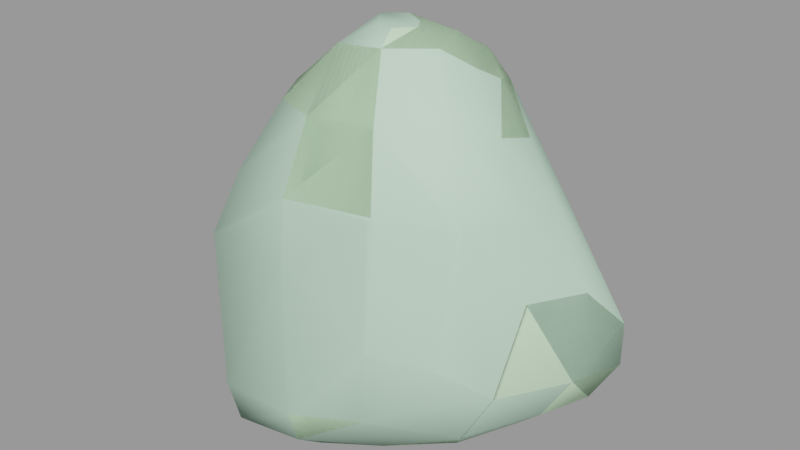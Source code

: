 # Source: boulder2_large.blend  (saved by Blender 2.93.21; exported with 4.5.12 LTS)
import bpy
from mathutils import Matrix  # noqa: F401  (used for matrix-valued properties, if any)

bpy.ops.wm.read_factory_settings(use_empty=True)
scene = bpy.context.scene
scene.name = 'boulder2_large.qc'

# ---- collections
col_boulder2_large = bpy.data.collections.new('boulder2_large'); scene.collection.children.link(col_boulder2_large)

# ---- materials (node trees are filled in below, after node groups)
mat_boulder2 = bpy.data.materials.new('boulder2')
mat_boulder2.use_transparent_shadow = False
mat_boulder2.diffuse_color = (0.6761, 0.9673, 0.6339, 1.0)
mat_phy = bpy.data.materials.new('  phy')
mat_phy.use_transparent_shadow = False
mat_phy.diffuse_color = (0.5882, 0.851, 0.6508, 1.0)

# ---- material node trees

# ---- meshes
me_boulder2 = bpy.data.meshes.new('boulder2')
me_boulder2.from_pydata([(52.08, 51.14, 24.47), (56.07, 30.92, 10.08), (44.72, 46.32, 9.418), (62.02, 8.711, 30.86), (64.99, 34.54, 25.57), (64.83, 35.01, 41.22), (52.24, 46.84, 40.7), (24.51, 51.79, 25.13), (54.03, -9.082, 64.95), (44.11, -29.34, 70.68), (41.15, -36.38, 49.15), (51.25, -20.4, 35.19), (59.65, 17.26, 59.35), (47.49, 38.67, 61.43), (23.81, 44.5, 42.54), (-2.532, 48.77, 25.37), (22.94, 48.48, 10.65), (-1.98, 45.54, 10.85), (19.22, 36.06, -0.1883), (-0.03483, 36.48, 2.35), (13.61, 10.88, -1.684), (-13.75, 26.17, -0.8861), (-8.293, -13.63, -1.723), (-29.86, 7.967, -0.648), (39.87, 22.58, 1.071), (35.28, 35.98, 0.9917), (11.32, -26.06, 0.7785), (-6.946, -37.23, -0.2543), (-35.55, -12.53, -1.22), (-30.52, -27.48, 0.08448), (-24.53, -41.75, -0.6301), (51.52, 7.653, 13.65), (41.74, 7.849, 5.139), (29.42, -8.769, 0.7398), (38.82, -19.82, 13.59), (16.04, -35.83, 12.36), (-4.648, -50.11, 9.966), (-29.03, -52.82, 8.632), (-43.33, -35.67, 9.549), (-47.38, -15.09, 8.326), (-46.67, 6.746, 10.39), (-42.37, 24.65, 8.802), (-26.41, 44.51, 7.667), (-22.63, 51.61, 25.75), (-4.413, 42.09, 43.98), (22.06, 38.69, 61.06), (40.02, 31.03, 84.27), (49.79, 13.4, 86.6), (49.44, -7.028, 90.71), (-4.319, 38.42, 61.17), (-25.72, 51.43, 44.92), (18.88, 33.69, 79.86), (-4.738, 34.85, 76.72), (-29.18, 43.11, 77.79), (-29.3, 47.38, 61.58), (-41.76, 54.32, 47.06), (-39.57, 52.56, 27.32), (34.3, -22.49, 119.2), (26.9, -1.239, 131.5), (20.82, -10.74, 138.4), (40.01, -5.618, 114.2), (42.99, -27.77, 95.17), (39.67, 10.19, 109.3), (31.69, 22.6, 105.2), (15.33, 29.61, 100.8), (-4.214, 30.2, 96.0), (-25.32, 34.81, 96.66), (-48.99, 29.76, 78.6), (-50.03, 31.67, 64.31), (-57.36, 5.825, 64.48), (-68.19, 9.412, 46.57), (-42.55, 23.17, 97.39), (-17.77, 22.81, 118.9), (-60.41, 36.61, 48.64), (-57.19, 34.46, 27.83), (-61.91, 9.526, 27.21), (-66.62, -18.19, 42.64), (-56.04, -18.95, 25.2), (-41.26, -32.74, 33.53), (-45.86, -38.67, 23.76), (-61.28, -13.37, 59.69), (-52.42, -37.27, 50.1), (-22.32, -45.14, 38.55), (-28.96, -57.52, 25.63), (-52.97, 2.668, 78.31), (-55.32, -25.98, 73.12), (-45.84, -0.7107, 96.53), (-43.36, -24.35, 96.37), (-34.74, -52.92, 77.52), (-28.92, -53.28, 57.2), (-29.52, -45.09, 98.09), (-20.19, -34.39, 120.3), (-29.39, 10.18, 118.4), (-35.32, -3.34, 113.9), (-31.25, -17.07, 119.1), (-6.605, -24.2, 137.8), (-15.23, -4.721, 135.7), (-0.5907, -12.51, 142.8), (-5.075, -6.156, 143.3), (0.63, 0.3313, 142.7), (-2.626, 12.47, 137.0), (-3.109, 23.75, 118.0), (15.98, 3.195, 139.7), (7.95, -3.555, 142.5), (9.726, 19.35, 131.4), (12.15, 23.99, 120.0), (20.34, 14.31, 132.5), (25.16, 19.23, 122.6), (28.52, 9.657, 125.6), (23.95, -45.85, 75.55), (22.56, -43.5, 97.43), (-3.196, -54.76, 77.88), (-3.598, -52.16, 98.73), (-3.201, -41.41, 121.1), (10.04, -23.8, 139.5), (6.068, -14.79, 142.6), (11.65, -9.235, 142.7), (18.18, -36.97, 121.3), (-0.6669, -54.58, 58.42), (35.1, -34.05, 32.38), (19.35, -46.16, 26.12), (-1.977, -56.42, 24.99), (-0.6552, -47.67, 39.27), (23.84, -49.01, 54.62), (19.26, -44.08, 38.11)], [], [(0, 1, 2), (3, 4, 5), (4, 6, 5), (4, 0, 6), (6, 0, 7), (2, 7, 0), (8, 9, 10), (8, 10, 11), (3, 8, 11), (3, 12, 8), (3, 5, 12), (5, 13, 12), (5, 6, 13), (14, 13, 6), (6, 7, 14), (14, 7, 15), (16, 15, 7), (16, 17, 15), (18, 17, 16), (18, 19, 17), (19, 18, 20), (19, 20, 21), (22, 21, 20), (22, 23, 21), (17, 19, 21), (18, 24, 20), (18, 25, 24), (25, 18, 16), (20, 26, 22), (27, 22, 26), (22, 28, 23), (22, 29, 28), (27, 29, 22), (27, 30, 29), (2, 16, 7), (25, 16, 2), (1, 25, 2), (1, 24, 25), (31, 24, 1), (31, 32, 24), (32, 20, 24), (32, 33, 20), (20, 33, 26), (26, 33, 34), (26, 34, 35), (27, 26, 35), (27, 35, 36), (30, 27, 36), (30, 36, 37), (38, 30, 37), (38, 29, 30), (39, 29, 38), (34, 32, 31), (34, 33, 32), (39, 28, 29), (28, 39, 40), (28, 40, 23), (41, 23, 40), (21, 23, 41), (21, 41, 42), (17, 21, 42), (43, 17, 42), (43, 15, 17), (44, 15, 43), (14, 15, 44), (44, 45, 14), (14, 45, 13), (45, 46, 13), (46, 12, 13), (46, 47, 12), (47, 8, 12), (47, 48, 8), (44, 49, 45), (50, 49, 44), (44, 43, 50), (45, 51, 46), (49, 51, 45), (49, 52, 51), (53, 52, 49), (53, 49, 54), (50, 54, 49), (55, 54, 50), (56, 55, 50), (56, 50, 43), (43, 42, 56), (57, 58, 59), (57, 60, 58), (60, 57, 61), (60, 61, 48), (62, 60, 48), (62, 48, 47), (63, 62, 47), (63, 47, 46), (46, 64, 63), (46, 51, 64), (65, 64, 51), (65, 51, 52), (66, 65, 52), (66, 52, 53), (67, 66, 53), (68, 67, 53), (69, 67, 68), (68, 70, 69), (67, 71, 66), (72, 65, 66), (68, 54, 55), (68, 53, 54), (68, 55, 73), (68, 73, 70), (74, 70, 73), (74, 75, 70), (75, 76, 70), (75, 77, 76), (76, 77, 78), (78, 77, 79), (80, 69, 70), (80, 70, 76), (80, 76, 81), (76, 78, 81), (81, 78, 82), (82, 78, 79), (82, 79, 83), (79, 37, 83), (79, 38, 37), (38, 79, 77), (38, 77, 39), (40, 39, 77), (40, 77, 75), (41, 40, 75), (41, 75, 74), (56, 41, 74), (74, 55, 56), (74, 73, 55), (56, 42, 41), (84, 80, 85), (80, 81, 85), (84, 69, 80), (69, 84, 67), (84, 71, 67), (84, 86, 71), (87, 86, 84), (87, 84, 85), (88, 87, 85), (81, 88, 85), (81, 89, 88), (81, 82, 89), (87, 90, 91), (88, 90, 87), (71, 72, 66), (71, 92, 72), (86, 92, 71), (86, 93, 92), (87, 93, 86), (87, 94, 93), (87, 91, 94), (95, 94, 91), (95, 96, 94), (97, 96, 95), (97, 98, 96), (99, 98, 97), (96, 98, 99), (96, 99, 100), (96, 100, 72), (72, 100, 101), (72, 101, 65), (101, 64, 65), (96, 72, 92), (92, 94, 96), (92, 93, 94), (99, 102, 100), (99, 103, 102), (99, 97, 103), (102, 104, 100), (104, 101, 100), (104, 105, 101), (106, 105, 104), (106, 107, 105), (102, 106, 104), (107, 106, 108), (101, 105, 64), (105, 63, 64), (105, 107, 63), (107, 62, 63), (107, 108, 62), (60, 62, 108), (60, 108, 58), (58, 108, 106), (58, 106, 102), (48, 9, 8), (48, 61, 9), (61, 109, 9), (61, 110, 109), (110, 111, 109), (110, 112, 111), (111, 112, 90), (112, 91, 90), (112, 113, 91), (113, 95, 91), (114, 95, 113), (114, 97, 95), (114, 115, 97), (115, 103, 97), (115, 116, 103), (102, 103, 116), (102, 116, 59), (58, 102, 59), (116, 115, 114), (116, 114, 59), (59, 114, 117), (114, 113, 117), (112, 117, 113), (112, 110, 117), (57, 117, 110), (57, 110, 61), (59, 117, 57), (89, 111, 88), (111, 90, 88), (82, 118, 89), (89, 118, 111), (118, 109, 111), (0, 4, 1), (3, 1, 4), (3, 31, 1), (31, 3, 11), (31, 11, 34), (119, 34, 11), (119, 35, 34), (119, 120, 35), (120, 36, 35), (120, 121, 36), (83, 36, 121), (121, 82, 83), (121, 122, 82), (82, 122, 118), (122, 123, 118), (118, 123, 109), (9, 109, 123), (9, 123, 10), (11, 10, 119), (10, 124, 119), (10, 123, 124), (122, 124, 123), (120, 124, 122), (120, 122, 121), (120, 119, 124), (83, 37, 36)])
me_boulder2.polygons.foreach_set('use_smooth', [True] * 246)
_uv = me_boulder2.uv_layers.new(name='UVMap')
_uv.uv.foreach_set('vector', [0.6199, 0.1381, 0.5738, 0.09323, 0.6228, 0.09358, 0.5128, 0.1344, 0.5713, 0.1354, 0.5657, 0.1676, 0.5713, 0.1354, 0.6039, 0.1791, 0.5657, 0.1676, 0.5713, 0.1354, 0.6199, 0.1381, 0.6039, 0.1791, 0.6039, 0.1791, 0.6199, 0.1381, 0.6891, 0.1983, 0.6808, 0.1295, 0.6891, 0.1983, 0.6199, 0.1381, 0.4546, 0.2046, 0.4007, 0.209, 0.391, 0.1565, 0.4546, 0.2046, 0.391, 0.1565, 0.4397, 0.1313, 0.5128, 0.1344, 0.4546, 0.2046, 0.4397, 0.1313, 0.5128, 0.1344, 0.5195, 0.2033, 0.4546, 0.2046, 0.5128, 0.1344, 0.5657, 0.1676, 0.5195, 0.2033, 0.5657, 0.1676, 0.5743, 0.2301, 0.5195, 0.2033, 0.5657, 0.1676, 0.6039, 0.1791, 0.5743, 0.2301, 0.6562, 0.2359, 0.5743, 0.2301, 0.6039, 0.1791, 0.6039, 0.1791, 0.6891, 0.1983, 0.6562, 0.2359, 0.6562, 0.2359, 0.6891, 0.1983, 0.7407, 0.25, 0.7196, 0.1732, 0.7407, 0.25, 0.6891, 0.1983, 0.7196, 0.1732, 0.7674, 0.2198, 0.7407, 0.25, 0.7507, 0.1561, 0.7674, 0.2198, 0.7196, 0.1732, 0.7507, 0.1561, 0.7844, 0.1919, 0.7674, 0.2198, 0.7844, 0.1919, 0.7507, 0.1561, 0.8046, 0.1204, 0.7844, 0.1919, 0.8046, 0.1204, 0.829, 0.1958, 0.8872, 0.1132, 0.829, 0.1958, 0.8046, 0.1204, 0.8872, 0.1132, 0.8904, 0.1895, 0.829, 0.1958, 0.7674, 0.2198, 0.7844, 0.1919, 0.829, 0.1958, 0.7507, 0.1561, 0.736, 0.09666, 0.8046, 0.1204, 0.7507, 0.1561, 0.7218, 0.1287, 0.736, 0.09666, 0.7218, 0.1287, 0.7507, 0.1561, 0.7196, 0.1732, 0.8046, 0.1204, 0.8727, 0.05651, 0.8872, 0.1132, 0.9248, 0.06853, 0.8872, 0.1132, 0.8727, 0.05651, 0.8872, 0.1132, 0.9347, 0.1607, 0.8904, 0.1895, 0.8872, 0.1132, 0.9512, 0.1255, 0.9347, 0.1607, 0.9248, 0.06853, 0.9512, 0.1255, 0.8872, 0.1132, 0.9248, 0.06853, 0.9623, 0.09011, 0.9512, 0.1255, 0.6808, 0.1295, 0.7196, 0.1732, 0.6891, 0.1983, 0.7218, 0.1287, 0.7196, 0.1732, 0.6808, 0.1295, 0.6859, 0.08063, 0.7218, 0.1287, 0.6808, 0.1295, 0.6859, 0.08063, 0.736, 0.09666, 0.7218, 0.1287, 0.7338, 0.03797, 0.736, 0.09666, 0.6859, 0.08063, 0.7338, 0.03797, 0.7565, 0.06359, 0.736, 0.09666, 0.7565, 0.06359, 0.8046, 0.1204, 0.736, 0.09666, 0.7565, 0.06359, 0.8099, 0.05747, 0.8046, 0.1204, 0.8046, 0.1204, 0.8099, 0.05747, 0.8727, 0.05651, 0.8727, 0.05651, 0.8099, 0.05747, 0.8086, 0.007884, 0.8727, 0.05651, 0.8086, 0.007884, 0.882, 0.01668, 0.9248, 0.06853, 0.8727, 0.05651, 0.882, 0.01668, 0.9248, 0.06853, 0.882, 0.01668, 0.9468, 0.03264, 0.9623, 0.09011, 0.9248, 0.06853, 0.9468, 0.03264, 0.9623, 0.09011, 0.9468, 0.03264, 0.996, 0.07419, 0.9967, 0.133, 0.9623, 0.09011, 0.996, 0.07419, 0.9967, 0.133, 0.9512, 0.1255, 0.9623, 0.09011, 0.9681, 0.1809, 0.9512, 0.1255, 0.9967, 0.133, 0.8086, 0.007884, 0.7565, 0.06359, 0.7338, 0.03797, 0.8086, 0.007884, 0.8099, 0.05747, 0.7565, 0.06359, 0.9681, 0.1809, 0.9347, 0.1607, 0.9512, 0.1255, 0.9347, 0.1607, 0.9681, 0.1809, 0.9293, 0.2239, 0.9347, 0.1607, 0.9293, 0.2239, 0.8904, 0.1895, 0.8869, 0.2483, 0.8904, 0.1895, 0.9293, 0.2239, 0.829, 0.1958, 0.8904, 0.1895, 0.8869, 0.2483, 0.829, 0.1958, 0.8869, 0.2483, 0.822, 0.2558, 0.7674, 0.2198, 0.829, 0.1958, 0.822, 0.2558, 0.7804, 0.2885, 0.7674, 0.2198, 0.822, 0.2558, 0.7804, 0.2885, 0.7407, 0.25, 0.7674, 0.2198, 0.707, 0.292, 0.7407, 0.25, 0.7804, 0.2885, 0.6562, 0.2359, 0.7407, 0.25, 0.707, 0.292, 0.707, 0.292, 0.6237, 0.2767, 0.6562, 0.2359, 0.6562, 0.2359, 0.6237, 0.2767, 0.5743, 0.2301, 0.6237, 0.2767, 0.5421, 0.2868, 0.5743, 0.2301, 0.5421, 0.2868, 0.5195, 0.2033, 0.5743, 0.2301, 0.5421, 0.2868, 0.4935, 0.2695, 0.5195, 0.2033, 0.4935, 0.2695, 0.4546, 0.2046, 0.5195, 0.2033, 0.4935, 0.2695, 0.4439, 0.265, 0.4546, 0.2046, 0.707, 0.292, 0.6743, 0.326, 0.6237, 0.2767, 0.7535, 0.3328, 0.6743, 0.326, 0.707, 0.292, 0.707, 0.292, 0.7804, 0.2885, 0.7535, 0.3328, 0.6237, 0.2767, 0.5937, 0.3202, 0.5421, 0.2868, 0.6743, 0.326, 0.5937, 0.3202, 0.6237, 0.2767, 0.6743, 0.326, 0.6455, 0.3577, 0.5937, 0.3202, 0.6969, 0.4037, 0.6455, 0.3577, 0.6743, 0.326, 0.6969, 0.4037, 0.6743, 0.326, 0.7283, 0.3719, 0.7535, 0.3328, 0.7283, 0.3719, 0.6743, 0.326, 0.7821, 0.3656, 0.7283, 0.3719, 0.7535, 0.3328, 0.8117, 0.3215, 0.7821, 0.3656, 0.7535, 0.3328, 0.8117, 0.3215, 0.7535, 0.3328, 0.7804, 0.2885, 0.7804, 0.2885, 0.822, 0.2558, 0.8117, 0.3215, 0.3848, 0.3208, 0.413, 0.3751, 0.3801, 0.3828, 0.3848, 0.3208, 0.4269, 0.3219, 0.413, 0.3751, 0.4269, 0.3219, 0.3848, 0.3208, 0.3943, 0.264, 0.4269, 0.3219, 0.3943, 0.264, 0.4439, 0.265, 0.4671, 0.3263, 0.4269, 0.3219, 0.4439, 0.265, 0.4671, 0.3263, 0.4439, 0.265, 0.4935, 0.2695, 0.505, 0.3399, 0.4671, 0.3263, 0.4935, 0.2695, 0.505, 0.3399, 0.4935, 0.2695, 0.5421, 0.2868, 0.5421, 0.2868, 0.5616, 0.368, 0.505, 0.3399, 0.5421, 0.2868, 0.5937, 0.3202, 0.5616, 0.368, 0.6077, 0.3951, 0.5616, 0.368, 0.5937, 0.3202, 0.6077, 0.3951, 0.5937, 0.3202, 0.6455, 0.3577, 0.6502, 0.4342, 0.6077, 0.3951, 0.6455, 0.3577, 0.6502, 0.4342, 0.6455, 0.3577, 0.6969, 0.4037, 0.7098, 0.46, 0.6502, 0.4342, 0.6969, 0.4037, 0.743, 0.4549, 0.7098, 0.46, 0.6969, 0.4037, 0.7411, 0.5156, 0.7098, 0.46, 0.743, 0.4549, 0.743, 0.4549, 0.7851, 0.5144, 0.7411, 0.5156, 0.7098, 0.46, 0.6637, 0.4713, 0.6502, 0.4342, 0.5878, 0.4662, 0.6077, 0.3951, 0.6502, 0.4342, 0.743, 0.4549, 0.7392, 0.3898, 0.7916, 0.3996, 0.743, 0.4549, 0.6969, 0.4037, 0.7392, 0.3898, 0.743, 0.4549, 0.7916, 0.3996, 0.7853, 0.4578, 0.743, 0.4549, 0.7853, 0.4578, 0.7851, 0.5144, 0.8289, 0.4631, 0.7851, 0.5144, 0.7853, 0.4578, 0.8289, 0.4631, 0.8267, 0.5167, 0.7851, 0.5144, 0.8267, 0.5167, 0.7875, 0.5687, 0.7851, 0.5144, 0.8267, 0.5167, 0.8296, 0.5824, 0.7875, 0.5687, 0.7875, 0.5687, 0.8296, 0.5824, 0.809, 0.6317, 0.809, 0.6317, 0.8296, 0.5824, 0.8383, 0.6346, 0.7514, 0.5578, 0.7411, 0.5156, 0.7851, 0.5144, 0.7514, 0.5578, 0.7851, 0.5144, 0.7875, 0.5687, 0.7514, 0.5578, 0.7875, 0.5687, 0.7654, 0.6146, 0.7875, 0.5687, 0.809, 0.6317, 0.7654, 0.6146, 0.7654, 0.6146, 0.809, 0.6317, 0.7926, 0.6855, 0.7926, 0.6855, 0.809, 0.6317, 0.8383, 0.6346, 0.7926, 0.6855, 0.8383, 0.6346, 0.8382, 0.6951, 0.8383, 0.6346, 0.8796, 0.6833, 0.8382, 0.6951, 0.8383, 0.6346, 0.8732, 0.6292, 0.8796, 0.6833, 0.8732, 0.6292, 0.8383, 0.6346, 0.8296, 0.5824, 0.8732, 0.6292, 0.8296, 0.5824, 0.8768, 0.578, 0.8787, 0.5243, 0.8768, 0.578, 0.8296, 0.5824, 0.8787, 0.5243, 0.8296, 0.5824, 0.8267, 0.5167, 0.8874, 0.4786, 0.8787, 0.5243, 0.8267, 0.5167, 0.8874, 0.4786, 0.8267, 0.5167, 0.8289, 0.4631, 0.843, 0.4059, 0.8874, 0.4786, 0.8289, 0.4631, 0.8289, 0.4631, 0.7916, 0.3996, 0.843, 0.4059, 0.8289, 0.4631, 0.7853, 0.4578, 0.7916, 0.3996, 0.843, 0.4059, 0.9072, 0.4163, 0.8874, 0.4786, 0.7088, 0.5207, 0.7514, 0.5578, 0.719, 0.5834, 0.7514, 0.5578, 0.7654, 0.6146, 0.719, 0.5834, 0.7088, 0.5207, 0.7411, 0.5156, 0.7514, 0.5578, 0.7411, 0.5156, 0.7088, 0.5207, 0.7098, 0.46, 0.7088, 0.5207, 0.6637, 0.4713, 0.7098, 0.46, 0.7088, 0.5207, 0.6644, 0.526, 0.6637, 0.4713, 0.6604, 0.5803, 0.6644, 0.526, 0.7088, 0.5207, 0.6604, 0.5803, 0.7088, 0.5207, 0.719, 0.5834, 0.6933, 0.6574, 0.6604, 0.5803, 0.719, 0.5834, 0.7654, 0.6146, 0.6933, 0.6574, 0.719, 0.5834, 0.7654, 0.6146, 0.741, 0.6773, 0.6933, 0.6574, 0.7654, 0.6146, 0.7926, 0.6855, 0.741, 0.6773, 0.6604, 0.5803, 0.6409, 0.637, 0.5798, 0.6084, 0.6933, 0.6574, 0.6409, 0.637, 0.6604, 0.5803, 0.6637, 0.4713, 0.5878, 0.4662, 0.6502, 0.4342, 0.6637, 0.4713, 0.6015, 0.4954, 0.5878, 0.4662, 0.6644, 0.526, 0.6015, 0.4954, 0.6637, 0.4713, 0.6644, 0.526, 0.6168, 0.5295, 0.6015, 0.4954, 0.6604, 0.5803, 0.6168, 0.5295, 0.6644, 0.526, 0.6604, 0.5803, 0.5998, 0.5615, 0.6168, 0.5295, 0.6604, 0.5803, 0.5798, 0.6084, 0.5998, 0.5615, 0.5218, 0.5804, 0.5998, 0.5615, 0.5798, 0.6084, 0.5218, 0.5804, 0.5433, 0.5298, 0.5998, 0.5615, 0.5002, 0.5484, 0.5433, 0.5298, 0.5218, 0.5804, 0.5002, 0.5484, 0.5113, 0.5318, 0.5433, 0.5298, 0.5007, 0.5128, 0.5113, 0.5318, 0.5002, 0.5484, 0.5433, 0.5298, 0.5113, 0.5318, 0.5007, 0.5128, 0.5433, 0.5298, 0.5007, 0.5128, 0.5204, 0.4768, 0.5433, 0.5298, 0.5204, 0.4768, 0.5878, 0.4662, 0.5878, 0.4662, 0.5204, 0.4768, 0.5626, 0.4365, 0.5878, 0.4662, 0.5626, 0.4365, 0.6077, 0.3951, 0.5626, 0.4365, 0.5616, 0.368, 0.6077, 0.3951, 0.5433, 0.5298, 0.5878, 0.4662, 0.6015, 0.4954, 0.6015, 0.4954, 0.5998, 0.5615, 0.5433, 0.5298, 0.6015, 0.4954, 0.6168, 0.5295, 0.5998, 0.5615, 0.5007, 0.5128, 0.4619, 0.4939, 0.5204, 0.4768, 0.5007, 0.5128, 0.479, 0.5192, 0.4619, 0.4939, 0.5007, 0.5128, 0.5002, 0.5484, 0.479, 0.5192, 0.4682, 0.4577, 0.5136, 0.4381, 0.5204, 0.4768, 0.5136, 0.4381, 0.5626, 0.4365, 0.5204, 0.4768, 0.5136, 0.4381, 0.531, 0.4116, 0.5626, 0.4365, 0.4862, 0.4251, 0.531, 0.4116, 0.5136, 0.4381, 0.4862, 0.4251, 0.4747, 0.3842, 0.531, 0.4116, 0.4682, 0.4577, 0.4862, 0.4251, 0.5136, 0.4381, 0.4747, 0.3842, 0.447, 0.408, 0.4467, 0.3744, 0.5626, 0.4365, 0.531, 0.4116, 0.5616, 0.368, 0.531, 0.4116, 0.505, 0.3399, 0.5616, 0.368, 0.531, 0.4116, 0.4747, 0.3842, 0.505, 0.3399, 0.4747, 0.3842, 0.4671, 0.3263, 0.505, 0.3399, 0.4747, 0.3842, 0.4467, 0.3744, 0.4671, 0.3263, 0.4269, 0.3219, 0.4671, 0.3263, 0.4467, 0.3744, 0.4269, 0.3219, 0.4467, 0.3744, 0.413, 0.3751, 0.413, 0.3751, 0.4467, 0.3744, 0.447, 0.408, 0.413, 0.3751, 0.447, 0.408, 0.4054, 0.4151, 0.4439, 0.265, 0.4007, 0.209, 0.4546, 0.2046, 0.4439, 0.265, 0.3943, 0.264, 0.4007, 0.209, 0.3943, 0.264, 0.3388, 0.214, 0.4007, 0.209, 0.3943, 0.264, 0.3368, 0.2655, 0.3388, 0.214, 0.3368, 0.2655, 0.2685, 0.2191, 0.3388, 0.214, 0.3368, 0.2655, 0.2723, 0.2713, 0.2685, 0.2191, 0.2685, 0.2191, 0.2723, 0.2713, 0.2031, 0.285, 0.2723, 0.2713, 0.2401, 0.3498, 0.2031, 0.285, 0.2723, 0.2713, 0.2851, 0.3308, 0.2401, 0.3498, 0.2851, 0.3308, 0.2954, 0.3949, 0.2401, 0.3498, 0.3383, 0.3795, 0.2954, 0.3949, 0.2851, 0.3308, 0.3383, 0.3795, 0.3315, 0.4235, 0.2954, 0.3949, 0.3383, 0.3795, 0.3439, 0.4059, 0.3315, 0.4235, 0.3439, 0.4059, 0.3728, 0.425, 0.3315, 0.4235, 0.3439, 0.4059, 0.366, 0.4064, 0.3728, 0.425, 0.4054, 0.4151, 0.3728, 0.425, 0.366, 0.4064, 0.4054, 0.4151, 0.366, 0.4064, 0.3801, 0.3828, 0.413, 0.3751, 0.4054, 0.4151, 0.3801, 0.3828, 0.366, 0.4064, 0.3439, 0.4059, 0.3383, 0.3795, 0.366, 0.4064, 0.3383, 0.3795, 0.3801, 0.3828, 0.3801, 0.3828, 0.3383, 0.3795, 0.3361, 0.3228, 0.3383, 0.3795, 0.2851, 0.3308, 0.3361, 0.3228, 0.2723, 0.2713, 0.3361, 0.3228, 0.2851, 0.3308, 0.2723, 0.2713, 0.3368, 0.2655, 0.3361, 0.3228, 0.3848, 0.3208, 0.3361, 0.3228, 0.3368, 0.2655, 0.3848, 0.3208, 0.3368, 0.2655, 0.3943, 0.264, 0.3801, 0.3828, 0.3361, 0.3228, 0.3848, 0.3208, 0.1964, 0.1644, 0.2685, 0.2191, 0.183, 0.2239, 0.2685, 0.2191, 0.2031, 0.285, 0.183, 0.2239, 0.2135, 0.1198, 0.2753, 0.1685, 0.1964, 0.1644, 0.1964, 0.1644, 0.2753, 0.1685, 0.2685, 0.2191, 0.2753, 0.1685, 0.3388, 0.214, 0.2685, 0.2191, 0.6199, 0.1381, 0.5713, 0.1354, 0.5738, 0.09323, 0.5128, 0.1344, 0.5738, 0.09323, 0.5713, 0.1354, 0.5128, 0.1344, 0.5136, 0.08569, 0.5738, 0.09323, 0.5136, 0.08569, 0.5128, 0.1344, 0.4397, 0.1313, 0.5136, 0.08569, 0.4397, 0.1313, 0.4372, 0.06873, 0.3908, 0.1121, 0.4372, 0.06873, 0.4397, 0.1313, 0.3908, 0.1121, 0.3534, 0.04092, 0.4372, 0.06873, 0.3908, 0.1121, 0.3374, 0.0867, 0.3534, 0.04092, 0.3374, 0.0867, 0.2809, 0.02637, 0.3534, 0.04092, 0.3374, 0.0867, 0.2753, 0.07321, 0.2809, 0.02637, 0.1974, 0.06273, 0.2809, 0.02637, 0.2753, 0.07321, 0.2753, 0.07321, 0.2135, 0.1198, 0.1974, 0.06273, 0.2753, 0.07321, 0.2787, 0.1207, 0.2135, 0.1198, 0.2135, 0.1198, 0.2787, 0.1207, 0.2753, 0.1685, 0.2787, 0.1207, 0.3392, 0.1634, 0.2753, 0.1685, 0.2753, 0.1685, 0.3392, 0.1634, 0.3388, 0.214, 0.4007, 0.209, 0.3388, 0.214, 0.3392, 0.1634, 0.4007, 0.209, 0.3392, 0.1634, 0.391, 0.1565, 0.4397, 0.1313, 0.391, 0.1565, 0.3908, 0.1121, 0.391, 0.1565, 0.3364, 0.1196, 0.3908, 0.1121, 0.391, 0.1565, 0.3392, 0.1634, 0.3364, 0.1196, 0.2787, 0.1207, 0.3364, 0.1196, 0.3392, 0.1634, 0.3374, 0.0867, 0.3364, 0.1196, 0.2787, 0.1207, 0.3374, 0.0867, 0.2787, 0.1207, 0.2753, 0.07321, 0.3374, 0.0867, 0.3908, 0.1121, 0.3364, 0.1196, 0.1974, 0.06273, 0.2072, 0.008249, 0.2809, 0.02637])
me_boulder2.materials.append(mat_boulder2)
me_boulder2.use_remesh_fix_poles = True
me_boulder2.use_remesh_preserve_attributes = False
me_boulder2.update()
me_boulder2.normals_split_custom_set([tuple(v) for v in zip(*[iter([0.3969, 0.9085, -0.1311, 0.6999, 0.0985, -0.7074, 0.3276, 0.6557, -0.6802, 0.9401, -0.2775, -0.1982, 0.9358, 0.2537, -0.2447, 0.9007, 0.3515, 0.2551, 0.9358, 0.2537, -0.2447, 0.379, 0.8476, 0.3715, 0.9007, 0.3515, 0.2551, 0.9358, 0.2537, -0.2447, 0.3969, 0.9085, -0.1311, 0.379, 0.8476, 0.3715, 0.379, 0.8476, 0.3715, 0.3969, 0.9085, -0.1311, -0.05533, 0.9972, 0.05107, 0.3276, 0.6557, -0.6802, -0.05533, 0.9972, 0.05107, 0.3969, 0.9085, -0.1311, 0.9268, -0.3374, 0.165, 0.7852, -0.6048, 0.1333, 0.6837, -0.7239, -0.0928, 0.9268, -0.3374, 0.165, 0.6837, -0.7239, -0.0928, 0.8168, -0.5337, -0.2189, 0.9401, -0.2775, -0.1982, 0.9268, -0.3374, 0.165, 0.8168, -0.5337, -0.2189, 0.9401, -0.2775, -0.1982, 0.9484, 0.03376, 0.3152, 0.9268, -0.3374, 0.165, 0.9401, -0.2775, -0.1982, 0.9007, 0.3515, 0.2551, 0.9484, 0.03376, 0.3152, 0.9007, 0.3515, 0.2551, 0.4298, 0.7685, 0.474, 0.9484, 0.03376, 0.3152, 0.9007, 0.3515, 0.2551, 0.379, 0.8476, 0.3715, 0.4298, 0.7685, 0.474, -0.05914, 0.9382, 0.3411, 0.4298, 0.7685, 0.474, 0.379, 0.8476, 0.3715, 0.379, 0.8476, 0.3715, -0.05533, 0.9972, 0.05107, -0.05914, 0.9382, 0.3411, -0.05914, 0.9382, 0.3411, -0.05533, 0.9972, 0.05107, 0.06312, 0.997, -0.04577, -0.04275, 0.8432, -0.5359, 0.06312, 0.997, -0.04577, -0.05533, 0.9972, 0.05107, -0.04275, 0.8432, -0.5359, -0.02468, 0.8114, -0.5839, 0.06312, 0.997, -0.04577, 0.0265, 0.4009, -0.9158, -0.02468, 0.8114, -0.5839, -0.04275, 0.8432, -0.5359, 0.0265, 0.4009, -0.9158, 0.03122, 0.4593, -0.8877, -0.02468, 0.8114, -0.5839, 0.03122, 0.4593, -0.8877, 0.0265, 0.4009, -0.9158, 0.08839, -0.01048, -0.996, 0.03122, 0.4593, -0.8877, 0.08839, -0.01048, -0.996, -0.04283, 0.2309, -0.972, 0.01916, -0.02831, -0.9994, -0.04283, 0.2309, -0.972, 0.08839, -0.01048, -0.996, 0.01916, -0.02831, -0.9994, -0.3026, 0.102, -0.9477, -0.04283, 0.2309, -0.972, -0.02468, 0.8114, -0.5839, 0.03122, 0.4593, -0.8877, -0.04283, 0.2309, -0.972, 0.0265, 0.4009, -0.9158, 0.339, -0.03636, -0.9401, 0.08839, -0.01048, -0.996, 0.0265, 0.4009, -0.9158, 0.1917, 0.3341, -0.9229, 0.339, -0.03636, -0.9401, 0.1917, 0.3341, -0.9229, 0.0265, 0.4009, -0.9158, -0.04275, 0.8432, -0.5359, 0.08839, -0.01048, -0.996, 0.2806, -0.3244, -0.9033, 0.01916, -0.02831, -0.9994, 0.1603, -0.3451, -0.9248, 0.01916, -0.02831, -0.9994, 0.2806, -0.3244, -0.9033, 0.01916, -0.02831, -0.9994, -0.3793, 0.01923, -0.9251, -0.3026, 0.102, -0.9477, 0.01916, -0.02831, -0.9994, -0.2936, -0.1554, -0.9432, -0.3793, 0.01923, -0.9251, 0.1603, -0.3451, -0.9248, -0.2936, -0.1554, -0.9432, 0.01916, -0.02831, -0.9994, 0.1603, -0.3451, -0.9248, -0.1663, -0.4101, -0.8967, -0.2936, -0.1554, -0.9432, 0.3276, 0.6557, -0.6802, -0.04275, 0.8432, -0.5359, -0.05533, 0.9972, 0.05107, 0.1917, 0.3341, -0.9229, -0.04275, 0.8432, -0.5359, 0.3276, 0.6557, -0.6802, 0.6999, 0.0985, -0.7074, 0.1917, 0.3341, -0.9229, 0.3276, 0.6557, -0.6802, 0.6999, 0.0985, -0.7074, 0.339, -0.03636, -0.9401, 0.1917, 0.3341, -0.9229, 0.73, -0.2765, -0.6251, 0.339, -0.03636, -0.9401, 0.6999, 0.0985, -0.7074, 0.73, -0.2765, -0.6251, 0.4743, -0.2575, -0.8419, 0.339, -0.03636, -0.9401, 0.4743, -0.2575, -0.8419, 0.08839, -0.01048, -0.996, 0.339, -0.03636, -0.9401, 0.4743, -0.2575, -0.8419, 0.3579, -0.3107, -0.8805, 0.08839, -0.01048, -0.996, 0.08839, -0.01048, -0.996, 0.3579, -0.3107, -0.8805, 0.2806, -0.3244, -0.9033, 0.2806, -0.3244, -0.9033, 0.3579, -0.3107, -0.8805, 0.6276, -0.5442, -0.5568, 0.2806, -0.3244, -0.9033, 0.6276, -0.5442, -0.5568, 0.4848, -0.6178, -0.6191, 0.1603, -0.3451, -0.9248, 0.2806, -0.3244, -0.9033, 0.4848, -0.6178, -0.6191, 0.1603, -0.3451, -0.9248, 0.4848, -0.6178, -0.6191, 0.2829, -0.7112, -0.6435, -0.1663, -0.4101, -0.8967, 0.1603, -0.3451, -0.9248, 0.2829, -0.7112, -0.6435, -0.1663, -0.4101, -0.8967, 0.2829, -0.7112, -0.6435, -0.3149, -0.7507, -0.5808, -0.7037, -0.3797, -0.6006, -0.1663, -0.4101, -0.8967, -0.3149, -0.7507, -0.5808, -0.7037, -0.3797, -0.6006, -0.2936, -0.1554, -0.9432, -0.1663, -0.4101, -0.8967, -0.6888, -0.07248, -0.7214, -0.2936, -0.1554, -0.9432, -0.7037, -0.3797, -0.6006, 0.6276, -0.5442, -0.5568, 0.4743, -0.2575, -0.8419, 0.73, -0.2765, -0.6251, 0.6276, -0.5442, -0.5568, 0.3579, -0.3107, -0.8805, 0.4743, -0.2575, -0.8419, -0.6888, -0.07248, -0.7214, -0.3793, 0.01923, -0.9251, -0.2936, -0.1554, -0.9432, -0.3793, 0.01923, -0.9251, -0.6888, -0.07248, -0.7214, -0.6557, 0.07171, -0.7516, -0.3793, 0.01923, -0.9251, -0.6557, 0.07171, -0.7516, -0.3026, 0.102, -0.9477, -0.5547, 0.2386, -0.7971, -0.3026, 0.102, -0.9477, -0.6557, 0.07171, -0.7516, -0.04283, 0.2309, -0.972, -0.3026, 0.102, -0.9477, -0.5547, 0.2386, -0.7971, -0.04283, 0.2309, -0.972, -0.5547, 0.2386, -0.7971, -0.1648, 0.6783, -0.716, -0.02468, 0.8114, -0.5839, -0.04283, 0.2309, -0.972, -0.1648, 0.6783, -0.716, 0.1265, 0.9778, -0.167, -0.02468, 0.8114, -0.5839, -0.1648, 0.6783, -0.716, 0.1265, 0.9778, -0.167, 0.06312, 0.997, -0.04577, -0.02468, 0.8114, -0.5839, 0.1725, 0.9509, 0.257, 0.06312, 0.997, -0.04577, 0.1265, 0.9778, -0.167, -0.05914, 0.9382, 0.3411, 0.06312, 0.997, -0.04577, 0.1725, 0.9509, 0.257, 0.1725, 0.9509, 0.257, -0.03331, 0.9517, 0.3054, -0.05914, 0.9382, 0.3411, -0.05914, 0.9382, 0.3411, -0.03331, 0.9517, 0.3054, 0.4298, 0.7685, 0.474, -0.03331, 0.9517, 0.3054, 0.4925, 0.7428, 0.4536, 0.4298, 0.7685, 0.474, 0.4925, 0.7428, 0.4536, 0.9484, 0.03376, 0.3152, 0.4298, 0.7685, 0.474, 0.4925, 0.7428, 0.4536, 0.8807, 0.2152, 0.4219, 0.9484, 0.03376, 0.3152, 0.8807, 0.2152, 0.4219, 0.9268, -0.3374, 0.165, 0.9484, 0.03376, 0.3152, 0.8807, 0.2152, 0.4219, 0.9288, -0.166, 0.3313, 0.9268, -0.3374, 0.165, 0.1725, 0.9509, 0.257, 0.1633, 0.947, 0.2768, -0.03331, 0.9517, 0.3054, 0.2705, 0.9479, 0.1685, 0.1633, 0.947, 0.2768, 0.1725, 0.9509, 0.257, 0.1725, 0.9509, 0.257, 0.1265, 0.9778, -0.167, 0.2705, 0.9479, 0.1685, -0.03331, 0.9517, 0.3054, 0.06352, 0.9467, 0.3159, 0.4925, 0.7428, 0.4536, 0.1633, 0.947, 0.2768, 0.06352, 0.9467, 0.3159, -0.03331, 0.9517, 0.3054, 0.1633, 0.947, 0.2768, 0.1631, 0.9496, 0.2677, 0.06352, 0.9467, 0.3159, -0.1191, 0.9338, 0.3373, 0.1631, 0.9496, 0.2677, 0.1633, 0.947, 0.2768, -0.1191, 0.9338, 0.3373, 0.1633, 0.947, 0.2768, -0.04445, 0.9335, 0.3557, 0.2705, 0.9479, 0.1685, -0.04445, 0.9335, 0.3557, 0.1633, 0.947, 0.2768, -0.2861, 0.9362, 0.2044, -0.04445, 0.9335, 0.3557, 0.2705, 0.9479, 0.1685, -0.3319, 0.8834, -0.3307, -0.2861, 0.9362, 0.2044, 0.2705, 0.9479, 0.1685, -0.3319, 0.8834, -0.3307, 0.2705, 0.9479, 0.1685, 0.1265, 0.9778, -0.167, 0.1265, 0.9778, -0.167, -0.1648, 0.6783, -0.716, -0.3319, 0.8834, -0.3307, 0.747, -0.3926, 0.5365, 0.7274, 0.1234, 0.6751, 0.5594, -0.135, 0.8178, 0.747, -0.3926, 0.5365, 0.8675, -0.004594, 0.4974, 0.7274, 0.1234, 0.6751, 0.8675, -0.004594, 0.4974, 0.747, -0.3926, 0.5365, 0.7974, -0.5415, 0.2664, 0.8675, -0.004594, 0.4974, 0.7974, -0.5415, 0.2664, 0.9288, -0.166, 0.3313, 0.8134, 0.3371, 0.474, 0.8675, -0.004594, 0.4974, 0.9288, -0.166, 0.3313, 0.8134, 0.3371, 0.474, 0.9288, -0.166, 0.3313, 0.8807, 0.2152, 0.4219, 0.5241, 0.7381, 0.425, 0.8134, 0.3371, 0.474, 0.8807, 0.2152, 0.4219, 0.5241, 0.7381, 0.425, 0.8807, 0.2152, 0.4219, 0.4925, 0.7428, 0.4536, 0.4925, 0.7428, 0.4536, 0.1332, 0.9369, 0.3233, 0.5241, 0.7381, 0.425, 0.4925, 0.7428, 0.4536, 0.06352, 0.9467, 0.3159, 0.1332, 0.9369, 0.3233, 0.1264, 0.9398, 0.3175, 0.1332, 0.9369, 0.3233, 0.06352, 0.9467, 0.3159, 0.1264, 0.9398, 0.3175, 0.06352, 0.9467, 0.3159, 0.1631, 0.9496, 0.2677, -0.1019, 0.8631, 0.4947, 0.1264, 0.9398, 0.3175, 0.1631, 0.9496, 0.2677, -0.1019, 0.8631, 0.4947, 0.1631, 0.9496, 0.2677, -0.1191, 0.9338, 0.3373, -0.7948, 0.5271, 0.3008, -0.1019, 0.8631, 0.4947, -0.1191, 0.9338, 0.3373, -0.7706, 0.5134, 0.3776, -0.7948, 0.5271, 0.3008, -0.1191, 0.9338, 0.3373, -0.93, 0.1046, 0.3523, -0.7948, 0.5271, 0.3008, -0.7706, 0.5134, 0.3776, -0.7706, 0.5134, 0.3776, -0.9887, 0.1103, 0.102, -0.93, 0.1046, 0.3523, -0.7948, 0.5271, 0.3008, -0.714, 0.4388, 0.5456, -0.1019, 0.8631, 0.4947, -0.2116, 0.7452, 0.6324, 0.1264, 0.9398, 0.3175, -0.1019, 0.8631, 0.4947, -0.7706, 0.5134, 0.3776, -0.04445, 0.9335, 0.3557, -0.2861, 0.9362, 0.2044, -0.7706, 0.5134, 0.3776, -0.1191, 0.9338, 0.3373, -0.04445, 0.9335, 0.3557, -0.7706, 0.5134, 0.3776, -0.2861, 0.9362, 0.2044, -0.8344, 0.507, 0.2162, -0.7706, 0.5134, 0.3776, -0.8344, 0.507, 0.2162, -0.9887, 0.1103, 0.102, -0.7841, 0.4365, -0.4412, -0.9887, 0.1103, 0.102, -0.8344, 0.507, 0.2162, -0.7841, 0.4365, -0.4412, -0.8797, 0.08381, -0.4681, -0.9887, 0.1103, 0.102, -0.8797, 0.08381, -0.4681, -0.9421, -0.3088, -0.1304, -0.9887, 0.1103, 0.102, -0.8797, 0.08381, -0.4681, -0.8898, -0.3146, -0.3305, -0.9421, -0.3088, -0.1304, -0.9421, -0.3088, -0.1304, -0.8898, -0.3146, -0.3305, -0.6817, -0.7266, 0.08579, -0.6817, -0.7266, 0.08579, -0.8898, -0.3146, -0.3305, -0.8318, -0.5219, 0.189, -0.9493, -0.1596, 0.2708, -0.93, 0.1046, 0.3523, -0.9887, 0.1103, 0.102, -0.9493, -0.1596, 0.2708, -0.9887, 0.1103, 0.102, -0.9421, -0.3088, -0.1304, -0.9493, -0.1596, 0.2708, -0.9421, -0.3088, -0.1304, -0.7319, -0.6471, -0.2136, -0.9421, -0.3088, -0.1304, -0.6817, -0.7266, 0.08579, -0.7319, -0.6471, -0.2136, -0.7319, -0.6471, -0.2136, -0.6817, -0.7266, 0.08579, -0.2832, -0.9447, 0.1653, -0.2832, -0.9447, 0.1653, -0.6817, -0.7266, 0.08579, -0.8318, -0.5219, 0.189, -0.2832, -0.9447, 0.1653, -0.8318, -0.5219, 0.189, -0.3676, -0.8921, 0.2629, -0.8318, -0.5219, 0.189, -0.3149, -0.7507, -0.5808, -0.3676, -0.8921, 0.2629, -0.8318, -0.5219, 0.189, -0.7037, -0.3797, -0.6006, -0.3149, -0.7507, -0.5808, -0.7037, -0.3797, -0.6006, -0.8318, -0.5219, 0.189, -0.8898, -0.3146, -0.3305, -0.7037, -0.3797, -0.6006, -0.8898, -0.3146, -0.3305, -0.6888, -0.07248, -0.7214, -0.6557, 0.07171, -0.7516, -0.6888, -0.07248, -0.7214, -0.8898, -0.3146, -0.3305, -0.6557, 0.07171, -0.7516, -0.8898, -0.3146, -0.3305, -0.8797, 0.08381, -0.4681, -0.5547, 0.2386, -0.7971, -0.6557, 0.07171, -0.7516, -0.8797, 0.08381, -0.4681, -0.5547, 0.2386, -0.7971, -0.8797, 0.08381, -0.4681, -0.7841, 0.4365, -0.4412, -0.3319, 0.8834, -0.3307, -0.5547, 0.2386, -0.7971, -0.7841, 0.4365, -0.4412, -0.7841, 0.4365, -0.4412, -0.2861, 0.9362, 0.2044, -0.3319, 0.8834, -0.3307, -0.7841, 0.4365, -0.4412, -0.8344, 0.507, 0.2162, -0.2861, 0.9362, 0.2044, -0.3319, 0.8834, -0.3307, -0.1648, 0.6783, -0.716, -0.5547, 0.2386, -0.7971, -0.9355, 0.1004, 0.3387, -0.9493, -0.1596, 0.2708, -0.896, -0.3062, 0.3215, -0.9493, -0.1596, 0.2708, -0.7319, -0.6471, -0.2136, -0.896, -0.3062, 0.3215, -0.9355, 0.1004, 0.3387, -0.93, 0.1046, 0.3523, -0.9493, -0.1596, 0.2708, -0.93, 0.1046, 0.3523, -0.9355, 0.1004, 0.3387, -0.7948, 0.5271, 0.3008, -0.9355, 0.1004, 0.3387, -0.714, 0.4388, 0.5456, -0.7948, 0.5271, 0.3008, -0.9355, 0.1004, 0.3387, -0.8801, 0.03015, 0.4738, -0.714, 0.4388, 0.5456, -0.8313, -0.2668, 0.4876, -0.8801, 0.03015, 0.4738, -0.9355, 0.1004, 0.3387, -0.8313, -0.2668, 0.4876, -0.9355, 0.1004, 0.3387, -0.896, -0.3062, 0.3215, -0.4656, -0.842, 0.2727, -0.8313, -0.2668, 0.4876, -0.896, -0.3062, 0.3215, -0.7319, -0.6471, -0.2136, -0.4656, -0.842, 0.2727, -0.896, -0.3062, 0.3215, -0.7319, -0.6471, -0.2136, -0.3541, -0.9143, -0.1965, -0.4656, -0.842, 0.2727, -0.7319, -0.6471, -0.2136, -0.2832, -0.9447, 0.1653, -0.3541, -0.9143, -0.1965, -0.8313, -0.2668, 0.4876, -0.4806, -0.7269, 0.4905, -0.5014, -0.6034, 0.6201, -0.4656, -0.842, 0.2727, -0.4806, -0.7269, 0.4905, -0.8313, -0.2668, 0.4876, -0.714, 0.4388, 0.5456, -0.2116, 0.7452, 0.6324, -0.1019, 0.8631, 0.4947, -0.714, 0.4388, 0.5456, -0.6587, 0.3007, 0.6897, -0.2116, 0.7452, 0.6324, -0.8801, 0.03015, 0.4738, -0.6587, 0.3007, 0.6897, -0.714, 0.4388, 0.5456, -0.8801, 0.03015, 0.4738, -0.8147, 0.02204, 0.5795, -0.6587, 0.3007, 0.6897, -0.8313, -0.2668, 0.4876, -0.8147, 0.02204, 0.5795, -0.8801, 0.03015, 0.4738, -0.8313, -0.2668, 0.4876, -0.7636, -0.2078, 0.6114, -0.8147, 0.02204, 0.5795, -0.8313, -0.2668, 0.4876, -0.5014, -0.6034, 0.6201, -0.7636, -0.2078, 0.6114, -0.2955, -0.4963, 0.8164, -0.7636, -0.2078, 0.6114, -0.5014, -0.6034, 0.6201, -0.2955, -0.4963, 0.8164, -0.5998, 0.04513, 0.7989, -0.7636, -0.2078, 0.6114, -0.1224, -0.1107, 0.9863, -0.5998, 0.04513, 0.7989, -0.2955, -0.4963, 0.8164, -0.1224, -0.1107, 0.9863, -0.3106, 0.06927, 0.948, -0.5998, 0.04513, 0.7989, -0.1078, 0.2665, 0.9578, -0.3106, 0.06927, 0.948, -0.1224, -0.1107, 0.9863, -0.5998, 0.04513, 0.7989, -0.3106, 0.06927, 0.948, -0.1078, 0.2665, 0.9578, -0.5998, 0.04513, 0.7989, -0.1078, 0.2665, 0.9578, -0.1914, 0.5851, 0.7881, -0.5998, 0.04513, 0.7989, -0.1914, 0.5851, 0.7881, -0.2116, 0.7452, 0.6324, -0.2116, 0.7452, 0.6324, -0.1914, 0.5851, 0.7881, -0.02398, 0.9009, 0.4333, -0.2116, 0.7452, 0.6324, -0.02398, 0.9009, 0.4333, 0.1264, 0.9398, 0.3175, -0.02398, 0.9009, 0.4333, 0.1332, 0.9369, 0.3233, 0.1264, 0.9398, 0.3175, -0.5998, 0.04513, 0.7989, -0.2116, 0.7452, 0.6324, -0.6587, 0.3007, 0.6897, -0.6587, 0.3007, 0.6897, -0.7636, -0.2078, 0.6114, -0.5998, 0.04513, 0.7989, -0.6587, 0.3007, 0.6897, -0.8147, 0.02204, 0.5795, -0.7636, -0.2078, 0.6114, -0.1078, 0.2665, 0.9578, 0.3778, 0.2777, 0.8833, -0.1914, 0.5851, 0.7881, -0.1078, 0.2665, 0.9578, 0.1298, 0.1312, 0.9828, 0.3778, 0.2777, 0.8833, -0.1078, 0.2665, 0.9578, -0.1224, -0.1107, 0.9863, 0.1298, 0.1312, 0.9828, 0.3778, 0.2777, 0.8833, 0.08512, 0.7682, 0.6345, -0.1914, 0.5851, 0.7881, 0.08512, 0.7682, 0.6345, -0.02398, 0.9009, 0.4333, -0.1914, 0.5851, 0.7881, 0.08512, 0.7682, 0.6345, 0.0984, 0.9148, 0.3918, -0.02398, 0.9009, 0.4333, 0.4914, 0.5293, 0.6916, 0.0984, 0.9148, 0.3918, 0.08512, 0.7682, 0.6345, 0.4914, 0.5293, 0.6916, 0.5445, 0.7167, 0.4358, 0.0984, 0.9148, 0.3918, 0.3778, 0.2777, 0.8833, 0.4914, 0.5293, 0.6916, 0.08512, 0.7682, 0.6345, 0.5445, 0.7167, 0.4358, 0.4914, 0.5293, 0.6916, 0.735, 0.3629, 0.5728, -0.02398, 0.9009, 0.4333, 0.0984, 0.9148, 0.3918, 0.1332, 0.9369, 0.3233, 0.0984, 0.9148, 0.3918, 0.5241, 0.7381, 0.425, 0.1332, 0.9369, 0.3233, 0.0984, 0.9148, 0.3918, 0.5445, 0.7167, 0.4358, 0.5241, 0.7381, 0.425, 0.5445, 0.7167, 0.4358, 0.8134, 0.3371, 0.474, 0.5241, 0.7381, 0.425, 0.5445, 0.7167, 0.4358, 0.735, 0.3629, 0.5728, 0.8134, 0.3371, 0.474, 0.8675, -0.004594, 0.4974, 0.8134, 0.3371, 0.474, 0.735, 0.3629, 0.5728, 0.8675, -0.004594, 0.4974, 0.735, 0.3629, 0.5728, 0.7274, 0.1234, 0.6751, 0.7274, 0.1234, 0.6751, 0.735, 0.3629, 0.5728, 0.4914, 0.5293, 0.6916, 0.7274, 0.1234, 0.6751, 0.4914, 0.5293, 0.6916, 0.3778, 0.2777, 0.8833, 0.9288, -0.166, 0.3313, 0.7852, -0.6048, 0.1333, 0.9268, -0.3374, 0.165, 0.9288, -0.166, 0.3313, 0.7974, -0.5415, 0.2664, 0.7852, -0.6048, 0.1333, 0.7974, -0.5415, 0.2664, 0.4905, -0.8659, 0.09851, 0.7852, -0.6048, 0.1333, 0.7974, -0.5415, 0.2664, 0.4774, -0.842, 0.2514, 0.4905, -0.8659, 0.09851, 0.4774, -0.842, 0.2514, 0.1329, -0.982, 0.1345, 0.4905, -0.8659, 0.09851, 0.4774, -0.842, 0.2514, 0.08502, -0.9275, 0.3641, 0.1329, -0.982, 0.1345, 0.1329, -0.982, 0.1345, 0.08502, -0.9275, 0.3641, -0.4806, -0.7269, 0.4905, 0.08502, -0.9275, 0.3641, -0.5014, -0.6034, 0.6201, -0.4806, -0.7269, 0.4905, 0.08502, -0.9275, 0.3641, -0.02507, -0.8221, 0.5687, -0.5014, -0.6034, 0.6201, -0.02507, -0.8221, 0.5687, -0.2955, -0.4963, 0.8164, -0.5014, -0.6034, 0.6201, 0.2626, -0.4931, 0.8294, -0.2955, -0.4963, 0.8164, -0.02507, -0.8221, 0.5687, 0.2626, -0.4931, 0.8294, -0.1224, -0.1107, 0.9863, -0.2955, -0.4963, 0.8164, 0.2626, -0.4931, 0.8294, 0.1181, -0.2041, 0.9718, -0.1224, -0.1107, 0.9863, 0.1181, -0.2041, 0.9718, 0.1298, 0.1312, 0.9828, -0.1224, -0.1107, 0.9863, 0.1181, -0.2041, 0.9718, 0.2518, -0.07389, 0.965, 0.1298, 0.1312, 0.9828, 0.3778, 0.2777, 0.8833, 0.1298, 0.1312, 0.9828, 0.2518, -0.07389, 0.965, 0.3778, 0.2777, 0.8833, 0.2518, -0.07389, 0.965, 0.5594, -0.135, 0.8178, 0.7274, 0.1234, 0.6751, 0.3778, 0.2777, 0.8833, 0.5594, -0.135, 0.8178, 0.2518, -0.07389, 0.965, 0.1181, -0.2041, 0.9718, 0.2626, -0.4931, 0.8294, 0.2518, -0.07389, 0.965, 0.2626, -0.4931, 0.8294, 0.5594, -0.135, 0.8178, 0.5594, -0.135, 0.8178, 0.2626, -0.4931, 0.8294, 0.4107, -0.7351, 0.5394, 0.2626, -0.4931, 0.8294, -0.02507, -0.8221, 0.5687, 0.4107, -0.7351, 0.5394, 0.08502, -0.9275, 0.3641, 0.4107, -0.7351, 0.5394, -0.02507, -0.8221, 0.5687, 0.08502, -0.9275, 0.3641, 0.4774, -0.842, 0.2514, 0.4107, -0.7351, 0.5394, 0.747, -0.3926, 0.5365, 0.4107, -0.7351, 0.5394, 0.4774, -0.842, 0.2514, 0.747, -0.3926, 0.5365, 0.4774, -0.842, 0.2514, 0.7974, -0.5415, 0.2664, 0.5594, -0.135, 0.8178, 0.4107, -0.7351, 0.5394, 0.747, -0.3926, 0.5365, -0.3541, -0.9143, -0.1965, 0.1329, -0.982, 0.1345, -0.4656, -0.842, 0.2727, 0.1329, -0.982, 0.1345, -0.4806, -0.7269, 0.4905, -0.4656, -0.842, 0.2727, -0.2832, -0.9447, 0.1653, 0.1008, -0.9779, -0.183, -0.3541, -0.9143, -0.1965, -0.3541, -0.9143, -0.1965, 0.1008, -0.9779, -0.183, 0.1329, -0.982, 0.1345, 0.1008, -0.9779, -0.183, 0.4905, -0.8659, 0.09851, 0.1329, -0.982, 0.1345, 0.3969, 0.9085, -0.1311, 0.9358, 0.2537, -0.2447, 0.6999, 0.0985, -0.7074, 0.9401, -0.2775, -0.1982, 0.6999, 0.0985, -0.7074, 0.9358, 0.2537, -0.2447, 0.9401, -0.2775, -0.1982, 0.73, -0.2765, -0.6251, 0.6999, 0.0985, -0.7074, 0.73, -0.2765, -0.6251, 0.9401, -0.2775, -0.1982, 0.8168, -0.5337, -0.2189, 0.73, -0.2765, -0.6251, 0.8168, -0.5337, -0.2189, 0.6276, -0.5442, -0.5568, 0.5789, -0.7714, -0.2644, 0.6276, -0.5442, -0.5568, 0.8168, -0.5337, -0.2189, 0.5789, -0.7714, -0.2644, 0.4848, -0.6178, -0.6191, 0.6276, -0.5442, -0.5568, 0.5789, -0.7714, -0.2644, 0.5477, -0.8281, -0.1194, 0.4848, -0.6178, -0.6191, 0.5477, -0.8281, -0.1194, 0.2829, -0.7112, -0.6435, 0.4848, -0.6178, -0.6191, 0.5477, -0.8281, -0.1194, 0.2912, -0.9554, 0.04827, 0.2829, -0.7112, -0.6435, -0.3676, -0.8921, 0.2629, 0.2829, -0.7112, -0.6435, 0.2912, -0.9554, 0.04827, 0.2912, -0.9554, 0.04827, -0.2832, -0.9447, 0.1653, -0.3676, -0.8921, 0.2629, 0.2912, -0.9554, 0.04827, 0.1581, -0.9806, 0.1154, -0.2832, -0.9447, 0.1653, -0.2832, -0.9447, 0.1653, 0.1581, -0.9806, 0.1154, 0.1008, -0.9779, -0.183, 0.1581, -0.9806, 0.1154, 0.4072, -0.9066, -0.1109, 0.1008, -0.9779, -0.183, 0.1008, -0.9779, -0.183, 0.4072, -0.9066, -0.1109, 0.4905, -0.8659, 0.09851, 0.7852, -0.6048, 0.1333, 0.4905, -0.8659, 0.09851, 0.4072, -0.9066, -0.1109, 0.7852, -0.6048, 0.1333, 0.4072, -0.9066, -0.1109, 0.6837, -0.7239, -0.0928, 0.8168, -0.5337, -0.2189, 0.6837, -0.7239, -0.0928, 0.5789, -0.7714, -0.2644, 0.6837, -0.7239, -0.0928, 0.4101, -0.912, -0.001624, 0.5789, -0.7714, -0.2644, 0.6837, -0.7239, -0.0928, 0.4072, -0.9066, -0.1109, 0.4101, -0.912, -0.001624, 0.1581, -0.9806, 0.1154, 0.4101, -0.912, -0.001624, 0.4072, -0.9066, -0.1109, 0.5477, -0.8281, -0.1194, 0.4101, -0.912, -0.001624, 0.1581, -0.9806, 0.1154, 0.5477, -0.8281, -0.1194, 0.1581, -0.9806, 0.1154, 0.2912, -0.9554, 0.04827, 0.5477, -0.8281, -0.1194, 0.5789, -0.7714, -0.2644, 0.4101, -0.912, -0.001624, -0.3676, -0.8921, 0.2629, -0.3149, -0.7507, -0.5808, 0.2829, -0.7112, -0.6435])] * 3)])
me_boulder2_large_physics = bpy.data.meshes.new('boulder2_large_physics')
me_boulder2_large_physics.from_pydata([(34.3, -22.49, 119.2), (42.99, -27.77, 95.17), (49.44, -7.028, 90.71), (40.01, -5.618, 114.2), (10.04, -23.8, 139.5), (18.18, -36.97, 121.3), (20.82, -10.74, 138.4), (28.52, 9.657, 125.6), (39.67, 10.19, 109.3), (27.41, -1.008, 130.9), (26.9, -1.239, 131.5), (20.34, 14.31, 132.5), (25.16, 19.23, 122.6), (59.65, 17.26, 59.35), (49.79, 13.4, 86.6), (64.83, 35.01, 41.22), (47.49, 38.67, 61.43), (40.02, 31.03, 84.27), (52.24, 46.84, 40.7), (24.06, -42.7, 96.43), (42.32, -28.92, 93.76), (22.56, -43.5, 97.43), (-3.201, -41.41, 121.1), (-3.598, -52.16, 98.73), (21.59, -44.33, 95.98), (23.84, -49.01, 54.62), (41.15, -36.38, 49.15), (-3.196, -54.76, 77.88), (-45.84, -0.7107, 96.53), (-35.32, -3.34, 113.9), (-42.55, 23.17, 97.39), (-29.39, 10.18, 118.4), (-15.23, -4.721, 135.7), (-31.25, -17.07, 119.1), (-43.36, -24.35, 96.37), (-20.19, -34.39, 120.3), (-29.52, -45.09, 98.09), (-55.32, -25.98, 73.12), (-2.626, 12.47, 137.0), (-5.075, -6.156, 143.3), (-6.605, -24.2, 137.8), (44.11, -29.34, 70.68), (51.25, -20.4, 35.19), (62.02, 8.711, 30.86), (64.99, 34.54, 25.57), (52.08, 51.14, 24.47), (25.81, -9.863, 0.3471), (11.32, -26.06, 0.7785), (-6.946, -37.23, -0.2543), (29.42, -8.769, 0.7398), (38.82, -19.82, 13.59), (-4.648, -50.11, 9.966), (19.35, -46.16, 26.12), (-1.977, -56.42, 24.99), (-47.38, -15.09, 8.326), (-46.67, 6.746, 10.39), (-42.37, 24.65, 8.802), (-35.55, -12.53, -1.22), (-43.33, -35.67, 9.549), (-66.62, -18.19, 42.64), (-61.91, 9.526, 27.21), (19.22, 36.06, -0.1883), (44.72, 46.32, 9.418), (35.28, 35.98, 0.9917), (22.94, 48.48, 10.65), (-26.41, 44.51, 7.667), (13.61, 10.88, -1.684), (-13.56, 24.98, -0.9547), (-13.75, 26.17, -0.8861), (39.87, 22.58, 1.071), (56.07, 30.92, 10.08), (41.74, 7.849, 5.139), (-68.19, 9.412, 46.57), (6.034, -14.82, 142.6), (11.65, -9.235, 142.7), (-0.5738, -12.48, 142.9), (7.95, -3.555, 142.5), (15.98, 3.195, 139.7), (0.63, 0.3313, 142.7), (-17.77, 22.81, 118.9), (9.726, 19.35, 131.4), (-25.32, 34.81, 96.66), (54.03, -9.082, 64.95), (61.79, 8.072, 30.79), (12.15, 23.99, 120.0), (-34.74, -52.92, 77.52), (-28.96, -57.52, 25.63), (51.52, 7.653, 13.65), (-45.86, -38.67, 23.76), (-29.03, -52.82, 8.632), (-24.53, -41.75, -0.6301), (-52.42, -37.27, 50.1), (-57.19, 34.46, 27.83), (-29.86, 7.967, -0.648), (-8.293, -13.63, -1.723), (-39.57, 52.56, 27.32), (24.51, 51.79, 25.13), (-41.76, 54.32, 47.06), (-60.41, 36.61, 48.64), (-29.18, 43.11, 77.79), (44.61, 51.24, 23.11), (-48.99, 29.76, 78.6)], [], [(0, 1, 2), (2, 3, 0), (0, 4, 5), (0, 6, 4), (0, 3, 6), (5, 1, 0), (7, 3, 8), (9, 3, 7), (7, 10, 9), (7, 11, 10), (8, 12, 7), (12, 11, 7), (2, 13, 14), (14, 3, 2), (14, 13, 15), (14, 15, 8), (8, 3, 14), (16, 17, 15), (17, 16, 18), (16, 15, 18), (19, 20, 5), (20, 1, 5), (5, 21, 19), (4, 22, 5), (5, 23, 21), (22, 23, 5), (19, 21, 24), (24, 25, 19), (19, 26, 20), (25, 26, 19), (27, 25, 24), (24, 23, 27), (21, 23, 24), (15, 12, 8), (17, 12, 15), (12, 17, 18), (28, 29, 30), (29, 31, 30), (29, 32, 31), (32, 29, 33), (29, 28, 33), (34, 35, 33), (35, 34, 36), (36, 34, 37), (28, 34, 33), (34, 28, 37), (32, 38, 31), (32, 39, 38), (33, 40, 32), (40, 39, 32), (41, 1, 20), (20, 26, 41), (42, 1, 41), (41, 26, 42), (10, 6, 9), (6, 3, 9), (15, 13, 43), (43, 44, 15), (15, 45, 18), (15, 44, 45), (46, 47, 48), (47, 46, 49), (50, 47, 49), (47, 50, 51), (48, 47, 51), (52, 50, 42), (42, 26, 52), (25, 53, 52), (52, 26, 25), (52, 51, 50), (52, 53, 51), (54, 55, 56), (57, 54, 56), (54, 58, 59), (60, 54, 59), (55, 54, 60), (58, 54, 57), (55, 60, 56), (61, 62, 63), (62, 61, 64), (61, 65, 64), (61, 66, 67), (61, 67, 68), (65, 61, 68), (66, 61, 63), (69, 46, 66), (46, 69, 49), (66, 46, 48), (69, 70, 71), (70, 69, 63), (69, 71, 49), (69, 66, 63), (35, 22, 40), (35, 36, 22), (35, 40, 33), (72, 28, 30), (28, 72, 37), (73, 74, 75), (74, 39, 75), (75, 40, 4), (4, 73, 75), (75, 39, 40), (76, 77, 78), (78, 77, 38), (74, 76, 78), (78, 39, 74), (38, 39, 78), (4, 6, 74), (74, 73, 4), (74, 77, 76), (6, 77, 74), (79, 38, 80), (81, 79, 80), (31, 38, 79), (79, 30, 31), (79, 81, 30), (40, 22, 4), (1, 82, 2), (2, 82, 13), (42, 83, 82), (83, 43, 82), (43, 83, 70), (70, 44, 43), (13, 82, 43), (50, 83, 42), (42, 82, 1), (11, 77, 10), (10, 77, 6), (84, 12, 18), (12, 84, 80), (11, 12, 80), (27, 23, 85), (85, 86, 27), (27, 86, 53), (27, 53, 25), (50, 87, 83), (87, 50, 49), (83, 87, 70), (71, 70, 87), (62, 70, 63), (62, 44, 70), (58, 88, 59), (88, 58, 89), (89, 58, 90), (58, 57, 90), (88, 91, 59), (88, 89, 86), (91, 88, 86), (60, 92, 56), (60, 72, 92), (72, 60, 59), (65, 93, 56), (93, 65, 68), (93, 57, 56), (57, 93, 68), (67, 66, 57), (57, 66, 94), (66, 48, 94), (67, 57, 68), (48, 51, 90), (94, 48, 90), (95, 96, 64), (96, 95, 97), (95, 92, 98), (95, 98, 97), (65, 95, 64), (92, 95, 65), (72, 59, 37), (98, 72, 30), (92, 72, 98), (99, 84, 18), (99, 18, 97), (81, 99, 97), (99, 81, 80), (84, 99, 80), (77, 80, 38), (11, 80, 77), (45, 100, 96), (100, 45, 64), (96, 100, 64), (45, 44, 62), (45, 62, 64), (91, 85, 37), (85, 36, 37), (91, 86, 85), (23, 36, 85), (22, 36, 23), (51, 53, 89), (51, 89, 90), (71, 87, 49), (53, 86, 89), (57, 94, 90), (92, 65, 56), (59, 91, 37), (101, 98, 30), (98, 101, 97), (101, 30, 97), (30, 81, 97), (45, 96, 97), (18, 45, 97)])
me_boulder2_large_physics.polygons.foreach_set('use_smooth', [True] * 200)
_uv = me_boulder2_large_physics.uv_layers.new(name='UVMap')
_uv.uv.foreach_set('vector', [0.0, 0.0, 0.0, 0.0, 0.0, 0.0, 0.0, 0.0, 0.0, 0.0, 0.0, 0.0, 0.0, 0.0, 0.0, 0.0, 0.0, 0.0, 0.0, 0.0, 0.0, 0.0, 0.0, 0.0, 0.0, 0.0, 0.0, 0.0, 0.0, 0.0, 0.0, 0.0, 0.0, 0.0, 0.0, 0.0, 0.0, 0.0, 0.0, 0.0, 0.0, 0.0, 0.0, 0.0, 0.0, 0.0, 0.0, 0.0, 0.0, 0.0, 0.0, 0.0, 0.0, 0.0, 0.0, 0.0, 0.0, 0.0, 0.0, 0.0, 0.0, 0.0, 0.0, 0.0, 0.0, 0.0, 0.0, 0.0, 0.0, 0.0, 0.0, 0.0, 0.0, 0.0, 0.0, 0.0, 0.0, 0.0, 0.0, 0.0, 0.0, 0.0, 0.0, 0.0, 0.0, 0.0, 0.0, 0.0, 0.0, 0.0, 0.0, 0.0, 0.0, 0.0, 0.0, 0.0, 0.0, 0.0, 0.0, 0.0, 0.0, 0.0, 0.0, 0.0, 0.0, 0.0, 0.0, 0.0, 0.0, 0.0, 0.0, 0.0, 0.0, 0.0, 0.0, 0.0, 0.0, 0.0, 0.0, 0.0, 0.0, 0.0, 0.0, 0.0, 0.0, 0.0, 0.0, 0.0, 0.0, 0.0, 0.0, 0.0, 0.0, 0.0, 0.0, 0.0, 0.0, 0.0, 0.0, 0.0, 0.0, 0.0, 0.0, 0.0, 0.0, 0.0, 0.0, 0.0, 0.0, 0.0, 0.0, 0.0, 0.0, 0.0, 0.0, 0.0, 0.0, 0.0, 0.0, 0.0, 0.0, 0.0, 0.0, 0.0, 0.0, 0.0, 0.0, 0.0, 0.0, 0.0, 0.0, 0.0, 0.0, 0.0, 0.0, 0.0, 0.0, 0.0, 0.0, 0.0, 0.0, 0.0, 0.0, 0.0, 0.0, 0.0, 0.0, 0.0, 0.0, 0.0, 0.0, 0.0, 0.0, 0.0, 0.0, 0.0, 0.0, 0.0, 0.0, 0.0, 0.0, 0.0, 0.0, 0.0, 0.0, 0.0, 0.0, 0.0, 0.0, 0.0, 0.0, 0.0, 0.0, 0.0, 0.0, 0.0, 0.0, 0.0, 0.0, 0.0, 0.0, 0.0, 0.0, 0.0, 0.0, 0.0, 0.0, 0.0, 0.0, 0.0, 0.0, 0.0, 0.0, 0.0, 0.0, 0.0, 0.0, 0.0, 0.0, 0.0, 0.0, 0.0, 0.0, 0.0, 0.0, 0.0, 0.0, 0.0, 0.0, 0.0, 0.0, 0.0, 0.0, 0.0, 0.0, 0.0, 0.0, 0.0, 0.0, 0.0, 0.0, 0.0, 0.0, 0.0, 0.0, 0.0, 0.0, 0.0, 0.0, 0.0, 0.0, 0.0, 0.0, 0.0, 0.0, 0.0, 0.0, 0.0, 0.0, 0.0, 0.0, 0.0, 0.0, 0.0, 0.0, 0.0, 0.0, 0.0, 0.0, 0.0, 0.0, 0.0, 0.0, 0.0, 0.0, 0.0, 0.0, 0.0, 0.0, 0.0, 0.0, 0.0, 0.0, 0.0, 0.0, 0.0, 0.0, 0.0, 0.0, 0.0, 0.0, 0.0, 0.0, 0.0, 0.0, 0.0, 0.0, 0.0, 0.0, 0.0, 0.0, 0.0, 0.0, 0.0, 0.0, 0.0, 0.0, 0.0, 0.0, 0.0, 0.0, 0.0, 0.0, 0.0, 0.0, 0.0, 0.0, 0.0, 0.0, 0.0, 0.0, 0.0, 0.0, 0.0, 0.0, 0.0, 0.0, 0.0, 0.0, 0.0, 0.0, 0.0, 0.0, 0.0, 0.0, 0.0, 0.0, 0.0, 0.0, 0.0, 0.0, 0.0, 0.0, 0.0, 0.0, 0.0, 0.0, 0.0, 0.0, 0.0, 0.0, 0.0, 0.0, 0.0, 0.0, 0.0, 0.0, 0.0, 0.0, 0.0, 0.0, 0.0, 0.0, 0.0, 0.0, 0.0, 0.0, 0.0, 0.0, 0.0, 0.0, 0.0, 0.0, 0.0, 0.0, 0.0, 0.0, 0.0, 0.0, 0.0, 0.0, 0.0, 0.0, 0.0, 0.0, 0.0, 0.0, 0.0, 0.0, 0.0, 0.0, 0.0, 0.0, 0.0, 0.0, 0.0, 0.0, 0.0, 0.0, 0.0, 0.0, 0.0, 0.0, 0.0, 0.0, 0.0, 0.0, 0.0, 0.0, 0.0, 0.0, 0.0, 0.0, 0.0, 0.0, 0.0, 0.0, 0.0, 0.0, 0.0, 0.0, 0.0, 0.0, 0.0, 0.0, 0.0, 0.0, 0.0, 0.0, 0.0, 0.0, 0.0, 0.0, 0.0, 0.0, 0.0, 0.0, 0.0, 0.0, 0.0, 0.0, 0.0, 0.0, 0.0, 0.0, 0.0, 0.0, 0.0, 0.0, 0.0, 0.0, 0.0, 0.0, 0.0, 0.0, 0.0, 0.0, 0.0, 0.0, 0.0, 0.0, 0.0, 0.0, 0.0, 0.0, 0.0, 0.0, 0.0, 0.0, 0.0, 0.0, 0.0, 0.0, 0.0, 0.0, 0.0, 0.0, 0.0, 0.0, 0.0, 0.0, 0.0, 0.0, 0.0, 0.0, 0.0, 0.0, 0.0, 0.0, 0.0, 0.0, 0.0, 0.0, 0.0, 0.0, 0.0, 0.0, 0.0, 0.0, 0.0, 0.0, 0.0, 0.0, 0.0, 0.0, 0.0, 0.0, 0.0, 0.0, 0.0, 0.0, 0.0, 0.0, 0.0, 0.0, 0.0, 0.0, 0.0, 0.0, 0.0, 0.0, 0.0, 0.0, 0.0, 0.0, 0.0, 0.0, 0.0, 0.0, 0.0, 0.0, 0.0, 0.0, 0.0, 0.0, 0.0, 0.0, 0.0, 0.0, 0.0, 0.0, 0.0, 0.0, 0.0, 0.0, 0.0, 0.0, 0.0, 0.0, 0.0, 0.0, 0.0, 0.0, 0.0, 0.0, 0.0, 0.0, 0.0, 0.0, 0.0, 0.0, 0.0, 0.0, 0.0, 0.0, 0.0, 0.0, 0.0, 0.0, 0.0, 0.0, 0.0, 0.0, 0.0, 0.0, 0.0, 0.0, 0.0, 0.0, 0.0, 0.0, 0.0, 0.0, 0.0, 0.0, 0.0, 0.0, 0.0, 0.0, 0.0, 0.0, 0.0, 0.0, 0.0, 0.0, 0.0, 0.0, 0.0, 0.0, 0.0, 0.0, 0.0, 0.0, 0.0, 0.0, 0.0, 0.0, 0.0, 0.0, 0.0, 0.0, 0.0, 0.0, 0.0, 0.0, 0.0, 0.0, 0.0, 0.0, 0.0, 0.0, 0.0, 0.0, 0.0, 0.0, 0.0, 0.0, 0.0, 0.0, 0.0, 0.0, 0.0, 0.0, 0.0, 0.0, 0.0, 0.0, 0.0, 0.0, 0.0, 0.0, 0.0, 0.0, 0.0, 0.0, 0.0, 0.0, 0.0, 0.0, 0.0, 0.0, 0.0, 0.0, 0.0, 0.0, 0.0, 0.0, 0.0, 0.0, 0.0, 0.0, 0.0, 0.0, 0.0, 0.0, 0.0, 0.0, 0.0, 0.0, 0.0, 0.0, 0.0, 0.0, 0.0, 0.0, 0.0, 0.0, 0.0, 0.0, 0.0, 0.0, 0.0, 0.0, 0.0, 0.0, 0.0, 0.0, 0.0, 0.0, 0.0, 0.0, 0.0, 0.0, 0.0, 0.0, 0.0, 0.0, 0.0, 0.0, 0.0, 0.0, 0.0, 0.0, 0.0, 0.0, 0.0, 0.0, 0.0, 0.0, 0.0, 0.0, 0.0, 0.0, 0.0, 0.0, 0.0, 0.0, 0.0, 0.0, 0.0, 0.0, 0.0, 0.0, 0.0, 0.0, 0.0, 0.0, 0.0, 0.0, 0.0, 0.0, 0.0, 0.0, 0.0, 0.0, 0.0, 0.0, 0.0, 0.0, 0.0, 0.0, 0.0, 0.0, 0.0, 0.0, 0.0, 0.0, 0.0, 0.0, 0.0, 0.0, 0.0, 0.0, 0.0, 0.0, 0.0, 0.0, 0.0, 0.0, 0.0, 0.0, 0.0, 0.0, 0.0, 0.0, 0.0, 0.0, 0.0, 0.0, 0.0, 0.0, 0.0, 0.0, 0.0, 0.0, 0.0, 0.0, 0.0, 0.0, 0.0, 0.0, 0.0, 0.0, 0.0, 0.0, 0.0, 0.0, 0.0, 0.0, 0.0, 0.0, 0.0, 0.0, 0.0, 0.0, 0.0, 0.0, 0.0, 0.0, 0.0, 0.0, 0.0, 0.0, 0.0, 0.0, 0.0, 0.0, 0.0, 0.0, 0.0, 0.0, 0.0, 0.0, 0.0, 0.0, 0.0, 0.0, 0.0, 0.0, 0.0, 0.0, 0.0, 0.0, 0.0, 0.0, 0.0, 0.0, 0.0, 0.0, 0.0, 0.0, 0.0, 0.0, 0.0, 0.0, 0.0, 0.0, 0.0, 0.0, 0.0, 0.0, 0.0, 0.0, 0.0, 0.0, 0.0, 0.0, 0.0, 0.0, 0.0, 0.0, 0.0, 0.0, 0.0, 0.0, 0.0, 0.0, 0.0, 0.0, 0.0, 0.0, 0.0, 0.0, 0.0, 0.0, 0.0, 0.0, 0.0, 0.0, 0.0, 0.0, 0.0, 0.0, 0.0, 0.0, 0.0, 0.0, 0.0, 0.0, 0.0, 0.0, 0.0, 0.0, 0.0, 0.0, 0.0, 0.0, 0.0, 0.0, 0.0, 0.0, 0.0, 0.0, 0.0, 0.0, 0.0, 0.0, 0.0, 0.0, 0.0, 0.0, 0.0, 0.0, 0.0, 0.0, 0.0, 0.0, 0.0, 0.0, 0.0, 0.0, 0.0, 0.0, 0.0, 0.0, 0.0, 0.0, 0.0, 0.0, 0.0, 0.0, 0.0, 0.0, 0.0, 0.0, 0.0, 0.0, 0.0, 0.0, 0.0, 0.0, 0.0, 0.0, 0.0, 0.0, 0.0, 0.0, 0.0, 0.0, 0.0, 0.0, 0.0, 0.0, 0.0, 0.0, 0.0, 0.0, 0.0, 0.0, 0.0, 0.0, 0.0, 0.0, 0.0, 0.0, 0.0, 0.0, 0.0, 0.0, 0.0, 0.0, 0.0, 0.0, 0.0, 0.0, 0.0, 0.0, 0.0, 0.0, 0.0, 0.0, 0.0, 0.0, 0.0, 0.0, 0.0, 0.0, 0.0, 0.0, 0.0, 0.0, 0.0, 0.0, 0.0, 0.0, 0.0, 0.0, 0.0, 0.0, 0.0, 0.0, 0.0, 0.0, 0.0, 0.0, 0.0, 0.0, 0.0, 0.0, 0.0, 0.0, 0.0, 0.0, 0.0, 0.0, 0.0, 0.0, 0.0, 0.0, 0.0, 0.0, 0.0, 0.0, 0.0, 0.0, 0.0, 0.0, 0.0, 0.0, 0.0, 0.0, 0.0, 0.0, 0.0, 0.0, 0.0, 0.0, 0.0, 0.0, 0.0, 0.0, 0.0, 0.0, 0.0, 0.0, 0.0, 0.0, 0.0, 0.0, 0.0, 0.0, 0.0, 0.0, 0.0, 0.0, 0.0, 0.0, 0.0, 0.0, 0.0, 0.0, 0.0, 0.0, 0.0, 0.0, 0.0, 0.0, 0.0, 0.0, 0.0, 0.0, 0.0, 0.0, 0.0, 0.0, 0.0, 0.0, 0.0, 0.0, 0.0, 0.0, 0.0, 0.0, 0.0, 0.0, 0.0, 0.0, 0.0, 0.0, 0.0, 0.0, 0.0, 0.0, 0.0, 0.0, 0.0, 0.0, 0.0, 0.0, 0.0, 0.0, 0.0, 0.0, 0.0, 0.0, 0.0, 0.0, 0.0, 0.0, 0.0, 0.0, 0.0, 0.0, 0.0, 0.0, 0.0, 0.0, 0.0, 0.0, 0.0, 0.0, 0.0, 0.0, 0.0, 0.0, 0.0, 0.0, 0.0, 0.0, 0.0, 0.0, 0.0, 0.0, 0.0, 0.0, 0.0, 0.0, 0.0, 0.0, 0.0, 0.0, 0.0, 0.0, 0.0, 0.0, 0.0, 0.0, 0.0, 0.0, 0.0, 0.0, 0.0, 0.0, 0.0, 0.0, 0.0, 0.0, 0.0, 0.0, 0.0, 0.0, 0.0, 0.0, 0.0, 0.0, 0.0, 0.0, 0.0, 0.0, 0.0, 0.0, 0.0, 0.0, 0.0, 0.0, 0.0, 0.0, 0.0, 0.0, 0.0, 0.0, 0.0, 0.0, 0.0, 0.0, 0.0, 0.0, 0.0, 0.0, 0.0])
me_boulder2_large_physics.materials.append(mat_phy)
me_boulder2_large_physics.use_remesh_fix_poles = True
me_boulder2_large_physics.use_remesh_preserve_attributes = False
me_boulder2_large_physics.update()
me_boulder2_large_physics.normals_split_custom_set([tuple(v) for v in zip(*[iter([0.3733, -0.5238, 0.7657, 0.4142, -0.2164, 0.8841, 0.1208, -0.3014, 0.9458, 0.1208, -0.3014, 0.9458, -0.02031, -0.4928, 0.8699, 0.3733, -0.5238, 0.7657, 0.3733, -0.5238, 0.7657, 0.5792, -0.7587, 0.298, 0.7828, -0.4472, 0.4327, 0.3733, -0.5238, 0.7657, 0.1586, -0.7195, 0.6762, 0.5792, -0.7587, 0.298, 0.3733, -0.5238, 0.7657, -0.02031, -0.4928, 0.8699, 0.1586, -0.7195, 0.6762, 0.7828, -0.4472, 0.4327, 0.4142, -0.2164, 0.8841, 0.3733, -0.5238, 0.7657, -0.2748, -0.57, 0.7743, -0.02031, -0.4928, 0.8699, -0.3809, -0.4696, 0.7965, -0.06875, -0.5922, 0.8029, -0.02031, -0.4928, 0.8699, -0.2748, -0.57, 0.7743, -0.2748, -0.57, 0.7743, -0.2058, -0.7231, 0.6593, -0.06875, -0.5922, 0.8029, -0.2748, -0.57, 0.7743, -0.4463, -0.7244, 0.5254, -0.2058, -0.7231, 0.6593, -0.3809, -0.4696, 0.7965, -0.7088, -0.4554, 0.5387, -0.2748, -0.57, 0.7743, -0.7088, -0.4554, 0.5387, -0.4463, -0.7244, 0.5254, -0.2748, -0.57, 0.7743, 0.1208, -0.3014, 0.9458, 0.09468, -0.2144, 0.9721, -0.1189, -0.3797, 0.9174, -0.1189, -0.3797, 0.9174, -0.02031, -0.4928, 0.8699, 0.1208, -0.3014, 0.9458, -0.1189, -0.3797, 0.9174, 0.09468, -0.2144, 0.9721, -0.3964, -0.3381, 0.8536, -0.1189, -0.3797, 0.9174, -0.3964, -0.3381, 0.8536, -0.3809, -0.4696, 0.7965, -0.3809, -0.4696, 0.7965, -0.02031, -0.4928, 0.8699, -0.1189, -0.3797, 0.9174, -0.6716, -0.4156, 0.6134, -0.6659, -0.4333, 0.6073, -0.3964, -0.3381, 0.8536, -0.6659, -0.4333, 0.6073, -0.6716, -0.4156, 0.6134, -0.9342, -0.3215, 0.1548, -0.6716, -0.4156, 0.6134, -0.3964, -0.3381, 0.8536, -0.9342, -0.3215, 0.1548, 0.7789, -0.1622, 0.6058, 0.7504, -0.1802, 0.6359, 0.7828, -0.4472, 0.4327, 0.7504, -0.1802, 0.6359, 0.4142, -0.2164, 0.8841, 0.7828, -0.4472, 0.4327, 0.7828, -0.4472, 0.4327, 0.8933, -0.3042, 0.3309, 0.7789, -0.1622, 0.6058, 0.5792, -0.7587, 0.298, 0.8215, -0.5604, -0.1052, 0.7828, -0.4472, 0.4327, 0.7828, -0.4472, 0.4327, 0.9497, -0.3106, 0.03926, 0.8933, -0.3042, 0.3309, 0.8215, -0.5604, -0.1052, 0.9497, -0.3106, 0.03926, 0.7828, -0.4472, 0.4327, 0.7789, -0.1622, 0.6058, 0.8933, -0.3042, 0.3309, 0.9376, -0.1282, 0.3232, 0.9376, -0.1282, 0.3232, 0.9141, -0.02072, 0.4051, 0.7789, -0.1622, 0.6058, 0.7789, -0.1622, 0.6058, 0.7462, 0.0231, 0.6653, 0.7504, -0.1802, 0.6359, 0.9141, -0.02072, 0.4051, 0.7462, 0.0231, 0.6653, 0.7789, -0.1622, 0.6058, 0.9903, -0.07704, 0.1155, 0.9141, -0.02072, 0.4051, 0.9376, -0.1282, 0.3232, 0.9376, -0.1282, 0.3232, 0.9497, -0.3106, 0.03926, 0.9903, -0.07704, 0.1155, 0.8933, -0.3042, 0.3309, 0.9497, -0.3106, 0.03926, 0.9376, -0.1282, 0.3232, -0.3964, -0.3381, 0.8536, -0.7088, -0.4554, 0.5387, -0.3809, -0.4696, 0.7965, -0.6659, -0.4333, 0.6073, -0.7088, -0.4554, 0.5387, -0.3964, -0.3381, 0.8536, -0.7088, -0.4554, 0.5387, -0.6659, -0.4333, 0.6073, -0.9342, -0.3215, 0.1548, -0.002104, -0.4472, -0.8945, -0.07646, -0.603, -0.7941, -0.4, -0.4972, -0.77, -0.07646, -0.603, -0.7941, -0.3246, -0.6958, -0.6407, -0.4, -0.4972, -0.77, -0.07646, -0.603, -0.7941, -0.07777, -0.7536, -0.6527, -0.3246, -0.6958, -0.6407, -0.07777, -0.7536, -0.6527, -0.07646, -0.603, -0.7941, 0.2058, -0.6259, -0.7522, -0.07646, -0.603, -0.7941, -0.002104, -0.4472, -0.8945, 0.2058, -0.6259, -0.7522, 0.3132, -0.494, -0.8111, 0.5418, -0.5948, -0.5939, 0.2058, -0.6259, -0.7522, 0.5418, -0.5948, -0.5939, 0.3132, -0.494, -0.8111, 0.6839, -0.4651, -0.5621, 0.6839, -0.4651, -0.5621, 0.3132, -0.494, -0.8111, 0.2969, -0.3552, -0.8864, -0.002104, -0.4472, -0.8945, 0.3132, -0.494, -0.8111, 0.2058, -0.6259, -0.7522, 0.3132, -0.494, -0.8111, -0.002104, -0.4472, -0.8945, 0.2969, -0.3552, -0.8864, -0.07777, -0.7536, -0.6527, -0.4989, -0.7968, -0.341, -0.3246, -0.6958, -0.6407, -0.07777, -0.7536, -0.6527, -0.05859, -0.921, -0.3851, -0.4989, -0.7968, -0.341, 0.2058, -0.6259, -0.7522, 0.4375, -0.7838, -0.4407, -0.07777, -0.7536, -0.6527, 0.4375, -0.7838, -0.4407, -0.05859, -0.921, -0.3851, -0.07777, -0.7536, -0.6527, 0.4998, -0.05893, 0.8641, 0.4142, -0.2164, 0.8841, 0.7504, -0.1802, 0.6359, 0.7504, -0.1802, 0.6359, 0.7462, 0.0231, 0.6653, 0.4998, -0.05893, 0.8641, 0.51, 0.1595, 0.8453, 0.4142, -0.2164, 0.8841, 0.4998, -0.05893, 0.8641, 0.4998, -0.05893, 0.8641, 0.7462, 0.0231, 0.6653, 0.51, 0.1595, 0.8453, -0.2058, -0.7231, 0.6593, 0.1586, -0.7195, 0.6762, -0.06875, -0.5922, 0.8029, 0.1586, -0.7195, 0.6762, -0.02031, -0.4928, 0.8699, -0.06875, -0.5922, 0.8029, -0.3964, -0.3381, 0.8536, 0.09468, -0.2144, 0.9721, 0.171, 0.01062, 0.9852, 0.171, 0.01062, 0.9852, -0.2415, 0.3342, 0.911, -0.3964, -0.3381, 0.8536, -0.3964, -0.3381, 0.8536, -0.9606, -0.02907, 0.2765, -0.9342, -0.3215, 0.1548, -0.3964, -0.3381, 0.8536, -0.2415, 0.3342, 0.911, -0.9606, -0.02907, 0.2765, 0.05623, 0.9939, 0.09502, 0.5039, 0.7582, 0.4139, 0.1873, 0.975, 0.1193, 0.5039, 0.7582, 0.4139, 0.05623, 0.9939, 0.09502, 0.3125, 0.7864, 0.5328, 0.5195, 0.5826, 0.6251, 0.5039, 0.7582, 0.4139, 0.3125, 0.7864, 0.5328, 0.5039, 0.7582, 0.4139, 0.5195, 0.5826, 0.6251, 0.6794, 0.6352, 0.3674, 0.1873, 0.975, 0.1193, 0.5039, 0.7582, 0.4139, 0.6794, 0.6352, 0.3674, 0.7501, 0.3598, 0.5549, 0.5195, 0.5826, 0.6251, 0.51, 0.1595, 0.8453, 0.51, 0.1595, 0.8453, 0.7462, 0.0231, 0.6653, 0.7501, 0.3598, 0.5549, 0.9141, -0.02072, 0.4051, 0.9754, 0.09796, 0.1973, 0.7501, 0.3598, 0.5549, 0.7501, 0.3598, 0.5549, 0.7462, 0.0231, 0.6653, 0.9141, -0.02072, 0.4051, 0.7501, 0.3598, 0.5549, 0.6794, 0.6352, 0.3674, 0.5195, 0.5826, 0.6251, 0.7501, 0.3598, 0.5549, 0.9754, 0.09796, 0.1973, 0.6794, 0.6352, 0.3674, 0.07321, 0.6164, -0.784, -0.09924, 0.6848, -0.722, -0.2092, 0.7693, -0.6037, 0.007621, 0.9713, -0.2376, 0.07321, 0.6164, -0.784, -0.2092, 0.7693, -0.6037, 0.07321, 0.6164, -0.784, 0.3418, 0.5898, -0.7316, 0.3004, 0.1946, -0.9337, -0.04021, 0.5243, -0.8506, 0.07321, 0.6164, -0.784, 0.3004, 0.1946, -0.9337, -0.09924, 0.6848, -0.722, 0.07321, 0.6164, -0.784, -0.04021, 0.5243, -0.8506, 0.3418, 0.5898, -0.7316, 0.07321, 0.6164, -0.784, 0.007621, 0.9713, -0.2376, -0.09924, 0.6848, -0.722, -0.04021, 0.5243, -0.8506, -0.2092, 0.7693, -0.6037, -0.3849, 0.9229, -0.007507, -0.6415, 0.6663, 0.3802, -0.1806, 0.9593, 0.2172, -0.6415, 0.6663, 0.3802, -0.3849, 0.9229, -0.007507, -0.889, 0.4579, -0.003892, -0.3849, 0.9229, -0.007507, -0.5765, 0.7732, -0.2643, -0.889, 0.4579, -0.003892, -0.3849, 0.9229, -0.007507, 0.0005852, 0.9993, 0.03766, -0.03321, 0.9994, -0.01063, -0.3849, 0.9229, -0.007507, -0.03321, 0.9994, -0.01063, -0.2689, 0.9511, -0.1523, -0.5765, 0.7732, -0.2643, -0.3849, 0.9229, -0.007507, -0.2689, 0.9511, -0.1523, 0.0005852, 0.9993, 0.03766, -0.3849, 0.9229, -0.007507, -0.1806, 0.9593, 0.2172, 0.03158, 0.9606, 0.2761, 0.05623, 0.9939, 0.09502, 0.0005852, 0.9993, 0.03766, 0.05623, 0.9939, 0.09502, 0.03158, 0.9606, 0.2761, 0.3125, 0.7864, 0.5328, 0.0005852, 0.9993, 0.03766, 0.05623, 0.9939, 0.09502, 0.1873, 0.975, 0.1193, 0.03158, 0.9606, 0.2761, 0.01483, 0.6958, 0.718, 0.2067, 0.7856, 0.5832, 0.01483, 0.6958, 0.718, 0.03158, 0.9606, 0.2761, -0.1806, 0.9593, 0.2172, 0.03158, 0.9606, 0.2761, 0.2067, 0.7856, 0.5832, 0.3125, 0.7864, 0.5328, 0.03158, 0.9606, 0.2761, 0.0005852, 0.9993, 0.03766, -0.1806, 0.9593, 0.2172, 0.5418, -0.5948, -0.5939, 0.8215, -0.5604, -0.1052, 0.4375, -0.7838, -0.4407, 0.5418, -0.5948, -0.5939, 0.6839, -0.4651, -0.5621, 0.8215, -0.5604, -0.1052, 0.5418, -0.5948, -0.5939, 0.4375, -0.7838, -0.4407, 0.2058, -0.6259, -0.7522, -0.08949, -0.2496, -0.9642, -0.002104, -0.4472, -0.8945, -0.4, -0.4972, -0.77, -0.002104, -0.4472, -0.8945, -0.08949, -0.2496, -0.9642, 0.2969, -0.3552, -0.8864, 0.2238, -0.9722, 0.06925, 0.04273, -0.9739, 0.2228, 0.2552, -0.9626, -0.09075, 0.04273, -0.9739, 0.2228, -0.05859, -0.921, -0.3851, 0.2552, -0.9626, -0.09075, 0.2552, -0.9626, -0.09075, 0.4375, -0.7838, -0.4407, 0.5792, -0.7587, 0.298, 0.5792, -0.7587, 0.298, 0.2238, -0.9722, 0.06925, 0.2552, -0.9626, -0.09075, 0.2552, -0.9626, -0.09075, -0.05859, -0.921, -0.3851, 0.4375, -0.7838, -0.4407, -0.1854, -0.97, 0.157, -0.3352, -0.8886, 0.313, -0.2939, -0.9556, 0.0223, -0.2939, -0.9556, 0.0223, -0.3352, -0.8886, 0.313, -0.4989, -0.7968, -0.341, 0.04273, -0.9739, 0.2228, -0.1854, -0.97, 0.157, -0.2939, -0.9556, 0.0223, -0.2939, -0.9556, 0.0223, -0.05859, -0.921, -0.3851, 0.04273, -0.9739, 0.2228, -0.4989, -0.7968, -0.341, -0.05859, -0.921, -0.3851, -0.2939, -0.9556, 0.0223, 0.5792, -0.7587, 0.298, 0.1586, -0.7195, 0.6762, 0.04273, -0.9739, 0.2228, 0.04273, -0.9739, 0.2228, 0.2238, -0.9722, 0.06925, 0.5792, -0.7587, 0.298, 0.04273, -0.9739, 0.2228, -0.3352, -0.8886, 0.313, -0.1854, -0.97, 0.157, 0.1586, -0.7195, 0.6762, -0.3352, -0.8886, 0.313, 0.04273, -0.9739, 0.2228, -0.695, -0.6126, -0.3764, -0.4989, -0.7968, -0.341, -0.843, -0.5379, 0.01038, -0.8189, -0.4804, -0.314, -0.695, -0.6126, -0.3764, -0.843, -0.5379, 0.01038, -0.3246, -0.6958, -0.6407, -0.4989, -0.7968, -0.341, -0.695, -0.6126, -0.3764, -0.695, -0.6126, -0.3764, -0.4, -0.4972, -0.77, -0.3246, -0.6958, -0.6407, -0.695, -0.6126, -0.3764, -0.8189, -0.4804, -0.314, -0.4, -0.4972, -0.77, 0.4375, -0.7838, -0.4407, 0.8215, -0.5604, -0.1052, 0.5792, -0.7587, 0.298, 0.4142, -0.2164, 0.8841, 0.2864, -0.115, 0.9512, 0.1208, -0.3014, 0.9458, 0.1208, -0.3014, 0.9458, 0.2864, -0.115, 0.9512, 0.09468, -0.2144, 0.9721, 0.51, 0.1595, 0.8453, 0.3488, 0.308, 0.8851, 0.2864, -0.115, 0.9512, 0.3488, 0.308, 0.8851, 0.171, 0.01062, 0.9852, 0.2864, -0.115, 0.9512, 0.171, 0.01062, 0.9852, 0.3488, 0.308, 0.8851, 0.01483, 0.6958, 0.718, 0.01483, 0.6958, 0.718, -0.2415, 0.3342, 0.911, 0.171, 0.01062, 0.9852, 0.09468, -0.2144, 0.9721, 0.2864, -0.115, 0.9512, 0.171, 0.01062, 0.9852, 0.5195, 0.5826, 0.6251, 0.3488, 0.308, 0.8851, 0.51, 0.1595, 0.8453, 0.51, 0.1595, 0.8453, 0.2864, -0.115, 0.9512, 0.4142, -0.2164, 0.8841, -0.4463, -0.7244, 0.5254, -0.3352, -0.8886, 0.313, -0.2058, -0.7231, 0.6593, -0.2058, -0.7231, 0.6593, -0.3352, -0.8886, 0.313, 0.1586, -0.7195, 0.6762, -0.9311, -0.3418, 0.1274, -0.7088, -0.4554, 0.5387, -0.9342, -0.3215, 0.1548, -0.7088, -0.4554, 0.5387, -0.9311, -0.3418, 0.1274, -0.843, -0.5379, 0.01038, -0.4463, -0.7244, 0.5254, -0.7088, -0.4554, 0.5387, -0.843, -0.5379, 0.01038, 0.9903, -0.07704, 0.1155, 0.9497, -0.3106, 0.03926, 0.8756, -0.1651, -0.4539, 0.8756, -0.1651, -0.4539, 0.949, 0.02376, -0.3145, 0.9903, -0.07704, 0.1155, 0.9903, -0.07704, 0.1155, 0.949, 0.02376, -0.3145, 0.9754, 0.09796, 0.1973, 0.9903, -0.07704, 0.1155, 0.9754, 0.09796, 0.1973, 0.9141, -0.02072, 0.4051, 0.5195, 0.5826, 0.6251, 0.2955, 0.6121, 0.7335, 0.3488, 0.308, 0.8851, 0.2955, 0.6121, 0.7335, 0.5195, 0.5826, 0.6251, 0.3125, 0.7864, 0.5328, 0.3488, 0.308, 0.8851, 0.2955, 0.6121, 0.7335, 0.01483, 0.6958, 0.718, 0.2067, 0.7856, 0.5832, 0.01483, 0.6958, 0.718, 0.2955, 0.6121, 0.7335, -0.6415, 0.6663, 0.3802, 0.01483, 0.6958, 0.718, -0.1806, 0.9593, 0.2172, -0.6415, 0.6663, 0.3802, -0.2415, 0.3342, 0.911, 0.01483, 0.6958, 0.718, 0.3418, 0.5898, -0.7316, 0.6326, 0.1894, -0.751, 0.3004, 0.1946, -0.9337, 0.6326, 0.1894, -0.751, 0.3418, 0.5898, -0.7316, 0.8278, 0.4687, -0.3084, 0.8278, 0.4687, -0.3084, 0.3418, 0.5898, -0.7316, 0.2783, 0.9489, -0.1487, 0.3418, 0.5898, -0.7316, 0.007621, 0.9713, -0.2376, 0.2783, 0.9489, -0.1487, 0.6326, 0.1894, -0.751, 0.6638, -0.01059, -0.7478, 0.3004, 0.1946, -0.9337, 0.6326, 0.1894, -0.751, 0.8278, 0.4687, -0.3084, 0.949, 0.02376, -0.3145, 0.6638, -0.01059, -0.7478, 0.6326, 0.1894, -0.751, 0.949, 0.02376, -0.3145, -0.04021, 0.5243, -0.8506, -0.4016, 0.4755, -0.7827, -0.2092, 0.7693, -0.6037, -0.04021, 0.5243, -0.8506, -0.08949, -0.2496, -0.9642, -0.4016, 0.4755, -0.7827, -0.08949, -0.2496, -0.9642, -0.04021, 0.5243, -0.8506, 0.3004, 0.1946, -0.9337, -0.5765, 0.7732, -0.2643, -0.1961, 0.9256, -0.3238, -0.2092, 0.7693, -0.6037, -0.1961, 0.9256, -0.3238, -0.5765, 0.7732, -0.2643, -0.2689, 0.9511, -0.1523, -0.1961, 0.9256, -0.3238, 0.007621, 0.9713, -0.2376, -0.2092, 0.7693, -0.6037, 0.007621, 0.9713, -0.2376, -0.1961, 0.9256, -0.3238, -0.2689, 0.9511, -0.1523, -0.03321, 0.9994, -0.01063, 0.0005852, 0.9993, 0.03766, 0.007621, 0.9713, -0.2376, 0.007621, 0.9713, -0.2376, 0.0005852, 0.9993, 0.03766, 0.02731, 0.9996, 0.01014, 0.0005852, 0.9993, 0.03766, 0.1873, 0.975, 0.1193, 0.02731, 0.9996, 0.01014, -0.03321, 0.9994, -0.01063, 0.007621, 0.9713, -0.2376, -0.2689, 0.9511, -0.1523, 0.1873, 0.975, 0.1193, 0.6794, 0.6352, 0.3674, 0.2783, 0.9489, -0.1487, 0.02731, 0.9996, 0.01014, 0.1873, 0.975, 0.1193, 0.2783, 0.9489, -0.1487, -0.9262, 0.2868, -0.2447, -0.9908, 0.135, 0.00971, -0.889, 0.4579, -0.003892, -0.9908, 0.135, 0.00971, -0.9262, 0.2868, -0.2447, -0.957, -0.254, -0.1404, -0.9262, 0.2868, -0.2447, -0.4016, 0.4755, -0.7827, -0.4863, -0.1798, -0.8551, -0.9262, 0.2868, -0.2447, -0.4863, -0.1798, -0.8551, -0.957, -0.254, -0.1404, -0.5765, 0.7732, -0.2643, -0.9262, 0.2868, -0.2447, -0.889, 0.4579, -0.003892, -0.4016, 0.4755, -0.7827, -0.9262, 0.2868, -0.2447, -0.5765, 0.7732, -0.2643, -0.08949, -0.2496, -0.9642, 0.3004, 0.1946, -0.9337, 0.2969, -0.3552, -0.8864, -0.4863, -0.1798, -0.8551, -0.08949, -0.2496, -0.9642, -0.4, -0.4972, -0.77, -0.4016, 0.4755, -0.7827, -0.08949, -0.2496, -0.9642, -0.4863, -0.1798, -0.8551, -0.9405, -0.3287, 0.08574, -0.9311, -0.3418, 0.1274, -0.9342, -0.3215, 0.1548, -0.9405, -0.3287, 0.08574, -0.9342, -0.3215, 0.1548, -0.957, -0.254, -0.1404, -0.8189, -0.4804, -0.314, -0.9405, -0.3287, 0.08574, -0.957, -0.254, -0.1404, -0.9405, -0.3287, 0.08574, -0.8189, -0.4804, -0.314, -0.843, -0.5379, 0.01038, -0.9311, -0.3418, 0.1274, -0.9405, -0.3287, 0.08574, -0.843, -0.5379, 0.01038, -0.3352, -0.8886, 0.313, -0.843, -0.5379, 0.01038, -0.4989, -0.7968, -0.341, -0.4463, -0.7244, 0.5254, -0.843, -0.5379, 0.01038, -0.3352, -0.8886, 0.313, -0.9606, -0.02907, 0.2765, -0.9743, 0.2248, 0.01764, -0.9908, 0.135, 0.00971, -0.9743, 0.2248, 0.01764, -0.9606, -0.02907, 0.2765, -0.889, 0.4579, -0.003892, -0.9908, 0.135, 0.00971, -0.9743, 0.2248, 0.01764, -0.889, 0.4579, -0.003892, -0.9606, -0.02907, 0.2765, -0.2415, 0.3342, 0.911, -0.6415, 0.6663, 0.3802, -0.9606, -0.02907, 0.2765, -0.6415, 0.6663, 0.3802, -0.889, 0.4579, -0.003892, 0.6638, -0.01059, -0.7478, 0.8756, -0.1651, -0.4539, 0.2969, -0.3552, -0.8864, 0.8756, -0.1651, -0.4539, 0.6839, -0.4651, -0.5621, 0.2969, -0.3552, -0.8864, 0.6638, -0.01059, -0.7478, 0.949, 0.02376, -0.3145, 0.8756, -0.1651, -0.4539, 0.9497, -0.3106, 0.03926, 0.6839, -0.4651, -0.5621, 0.8756, -0.1651, -0.4539, 0.8215, -0.5604, -0.1052, 0.6839, -0.4651, -0.5621, 0.9497, -0.3106, 0.03926, 0.6794, 0.6352, 0.3674, 0.9754, 0.09796, 0.1973, 0.8278, 0.4687, -0.3084, 0.6794, 0.6352, 0.3674, 0.8278, 0.4687, -0.3084, 0.2783, 0.9489, -0.1487, 0.2067, 0.7856, 0.5832, 0.2955, 0.6121, 0.7335, 0.3125, 0.7864, 0.5328, 0.9754, 0.09796, 0.1973, 0.949, 0.02376, -0.3145, 0.8278, 0.4687, -0.3084, 0.007621, 0.9713, -0.2376, 0.02731, 0.9996, 0.01014, 0.2783, 0.9489, -0.1487, -0.4016, 0.4755, -0.7827, -0.5765, 0.7732, -0.2643, -0.2092, 0.7693, -0.6037, 0.3004, 0.1946, -0.9337, 0.6638, -0.01059, -0.7478, 0.2969, -0.3552, -0.8864, -0.6782, -0.4103, -0.6096, -0.4863, -0.1798, -0.8551, -0.4, -0.4972, -0.77, -0.4863, -0.1798, -0.8551, -0.6782, -0.4103, -0.6096, -0.957, -0.254, -0.1404, -0.6782, -0.4103, -0.6096, -0.4, -0.4972, -0.77, -0.957, -0.254, -0.1404, -0.4, -0.4972, -0.77, -0.8189, -0.4804, -0.314, -0.957, -0.254, -0.1404, -0.9606, -0.02907, 0.2765, -0.9908, 0.135, 0.00971, -0.957, -0.254, -0.1404, -0.9342, -0.3215, 0.1548, -0.9606, -0.02907, 0.2765, -0.957, -0.254, -0.1404])] * 3)])
arm_boulder2_large_qc_skeleton = bpy.data.armatures.new('boulder2_large.qc_skeleton')  # bones are not reproduced

# ---- objects
ob_boulder2_large_qc_skeleton = bpy.data.objects.new('boulder2_large.qc_skeleton', arm_boulder2_large_qc_skeleton)
ob_boulder2 = bpy.data.objects.new('boulder2', me_boulder2)
ob_boulder2_large_physics = bpy.data.objects.new('boulder2_large_physics', me_boulder2_large_physics)

# ---- transforms, parenting, visibility, modifiers, constraints
ob_boulder2_large_qc_skeleton.location = (0.0, 0.0, 0.0)
ob_boulder2_large_qc_skeleton.show_in_front = True
ob_boulder2.parent = ob_boulder2_large_qc_skeleton
ob_boulder2.location = (0.0, 0.0, 0.0)
_vg = ob_boulder2.vertex_groups.new(name='static_prop')
_vg.add([0, 1, 2, 3, 4, 5, 6, 7, 8, 9, 10, 11, 12, 13, 14, 15, 16, 17, 18, 19, 20, 21, 22, 23, 24, 25, 26, 27, 28, 29, 30, 31, 32, 33, 34, 35, 36, 37, 38, 39, 40, 41, 42, 43, 44, 45, 46, 47, 48, 49, 50, 51, 52, 53, 54, 55, 56, 57, 58, 59, 60, 61, 62, 63, 64, 65, 66, 67, 68, 69, 70, 71, 72, 73, 74, 75, 76, 77, 78, 79, 80, 81, 82, 83, 84, 85, 86, 87, 88, 89, 90, 91, 92, 93, 94, 95, 96, 97, 98, 99, 100, 101, 102, 103, 104, 105, 106, 107, 108, 109, 110, 111, 112, 113, 114, 115, 116, 117, 118, 119, 120, 121, 122, 123, 124], 1.0, 'REPLACE')
_m = ob_boulder2.modifiers.new('Armature', 'ARMATURE')
_m.object = ob_boulder2_large_qc_skeleton
ob_boulder2_large_physics.parent = ob_boulder2_large_qc_skeleton
ob_boulder2_large_physics.location = (0.0, 0.0, 0.0)
ob_boulder2_large_physics.display_type = 'SOLID'
ob_boulder2_large_physics.show_wire = True
_vg = ob_boulder2_large_physics.vertex_groups.new(name='static_prop')
_vg.add([0, 1, 2, 3, 4, 5, 6, 7, 8, 9, 10, 11, 12, 13, 14, 15, 16, 17, 18, 19, 20, 21, 22, 23, 24, 25, 26, 27, 28, 29, 30, 31, 32, 33, 34, 35, 36, 37, 38, 39, 40, 41, 42, 43, 44, 45, 46, 47, 48, 49, 50, 51, 52, 53, 54, 55, 56, 57, 58, 59, 60, 61, 62, 63, 64, 65, 66, 67, 68, 69, 70, 71, 72, 73, 74, 75, 76, 77, 78, 79, 80, 81, 82, 83, 84, 85, 86, 87, 88, 89, 90, 91, 92, 93, 94, 95, 96, 97, 98, 99, 100, 101], 1.0, 'REPLACE')
_m = ob_boulder2_large_physics.modifiers.new('Armature', 'ARMATURE')
_m.object = ob_boulder2_large_qc_skeleton

# ---- collection membership
scene.collection.objects.link(ob_boulder2_large_qc_skeleton)
scene.collection.objects.link(ob_boulder2)
scene.collection.objects.link(ob_boulder2_large_physics)
col_boulder2_large.objects.link(ob_boulder2_large_qc_skeleton)
col_boulder2_large.objects.link(ob_boulder2)
col_boulder2_large.objects.link(ob_boulder2_large_physics)

# ---- scene / render settings (as saved in the file)
scene.frame_start = 1; scene.frame_end = 250; scene.frame_set(0)
scene.render.engine = 'BLENDER_EEVEE_NEXT'
scene.cycles.use_denoising = False
scene.cycles.samples = 128
scene.cycles.sampling_pattern = 'TABULATED_SOBOL'
scene.cycles.use_adaptive_sampling = False
scene.cycles.use_light_tree = False
scene.view_settings.view_transform = 'Filmic'
bpy.context.view_layer.update()

# ---- added for rendering (the .blend has no active camera and no usable light): camera, sun + grey world if the file has none
cam_auto = bpy.data.cameras.new('AutoCamera')
cam_auto.lens = 50.0
cam_auto.sensor_width = 36.0
cam_auto.clip_end = 3677.29
ob_auto_camera = bpy.data.objects.new('AutoCamera', cam_auto)
scene.collection.objects.link(ob_auto_camera)
ob_auto_camera.location = (207.933, -253.04, 238.426)
ob_auto_camera.rotation_euler = (1.09748, -7.21219e-08, 0.694738)
scene.camera = ob_auto_camera
light_auto_sun = bpy.data.lights.new('AutoSun', 'SUN')
light_auto_sun.energy = 3.0
light_auto_sun.angle = 0.0523599
ob_auto_sun = bpy.data.objects.new('AutoSun', light_auto_sun)
scene.collection.objects.link(ob_auto_sun)
ob_auto_sun.rotation_euler = (0.872665, 0.174533, 0.523599)
if scene.world is None:
    world_auto = bpy.data.worlds.new('AutoWorld')
    world_auto.color = (0.3, 0.3, 0.3)
    scene.world = world_auto
bpy.context.view_layer.update()
